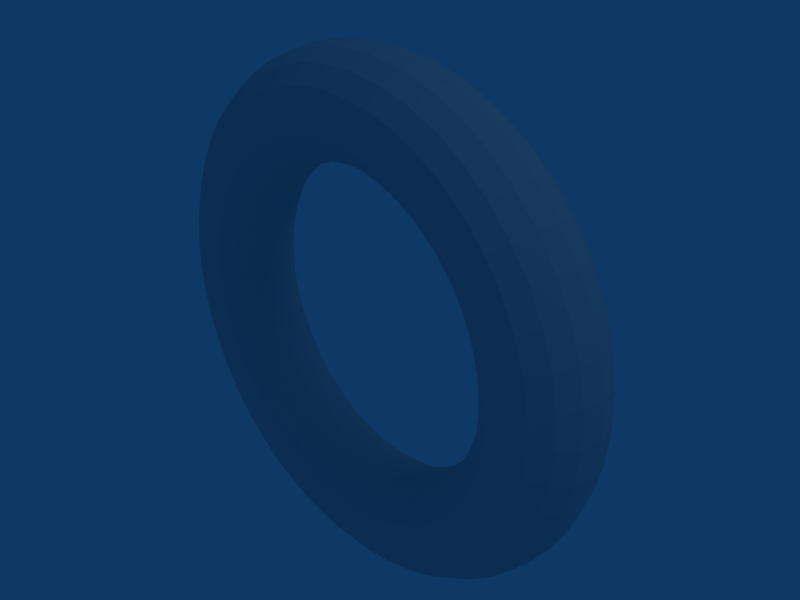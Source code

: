 # Source: Donut.blend  (saved by Blender 2.48.1; exported with 4.5.12 LTS)
import bpy
from mathutils import Matrix  # noqa: F401  (used for matrix-valued properties, if any)

bpy.ops.wm.read_factory_settings(use_empty=True)
scene = bpy.context.scene
scene.name = 'Scene'

# ---- collections
col_collection_1 = bpy.data.collections.new('Collection 1'); scene.collection.children.link(col_collection_1)

# ---- materials (node trees are filled in below, after node groups)
mat_maspots = bpy.data.materials.new('MASpots')
mat_maspots.alpha_threshold = 0.0
mat_maspots.roughness = 0.5
mat_maspots.line_color = (0.0, 0.0, 0.0, 1.0)

# ---- material node trees

# ---- world
world_world = bpy.data.worlds.new('World'); scene.world = world_world
world_world.color = (0.05656, 0.2208, 0.4)
world_world.use_sun_shadow = False
world_world.sun_shadow_jitter_overblur = 0.0
world_world.cycles.sampling_method = 'MANUAL'
world_world.cycles.sample_map_resolution = 256

# ---- cameras
cam_camera = bpy.data.cameras.new('Camera')
cam_camera.passepartout_alpha = 0.2
cam_camera.clip_end = 100.0
cam_camera.lens = 35.0
cam_camera.ortho_scale = 7.314
cam_camera.show_passepartout = False
cam_camera.show_safe_areas = True
cam_camera.dof.focus_distance = 0.0
cam_camera.dof.aperture_fstop = 128.0

# ---- lights
light_spot = bpy.data.lights.new('Spot', 'POINT')
light_spot.transmission_factor = 0.0
light_spot.cutoff_distance = 30.0
light_spot.energy = 100.0
light_spot.shadow_buffer_clip_start = 1.001
light_spot.shadow_soft_size = 1.0
light_spot.shadow_maximum_resolution = 0.006
light_spot.use_absolute_resolution = True
light_spot.cycles.use_multiple_importance_sampling = False

# ---- meshes
me_donut = bpy.data.meshes.new('Donut')
me_donut.from_pydata([(1.25, 0.0, 0.0), (1.231, -0.09567, -4.182e-09), (1.177, -0.1768, -7.727e-09), (1.096, -0.231, -1.01e-08), (1.0, -0.25, -1.093e-08), (0.9043, -0.231, -1.01e-08), (0.8232, -0.1768, -7.727e-09), (0.769, -0.09567, -4.182e-09), (0.75, -3.062e-17, -1.338e-24), (0.769, 0.09567, 4.182e-09), (0.8232, 0.1768, 7.727e-09), (0.9043, 0.231, 1.01e-08), (1.0, 0.25, 1.093e-08), (1.096, 0.231, 1.01e-08), (1.177, 0.1768, 7.727e-09), (1.231, 0.09567, 4.182e-09), (1.239, -7.132e-09, 0.1632), (1.22, -0.09567, 0.1607), (1.167, -0.1768, 0.1536), (1.086, -0.231, 0.143), (0.9914, -0.25, 0.1305), (0.8966, -0.231, 0.118), (0.8162, -0.1768, 0.1075), (0.7625, -0.09567, 0.1004), (0.7436, -4.279e-09, 0.09789), (0.7625, 0.09567, 0.1004), (0.8162, 0.1768, 0.1075), (0.8966, 0.231, 0.118), (0.9914, 0.25, 0.1305), (1.086, 0.231, 0.143), (1.167, 0.1768, 0.1536), (1.22, 0.09567, 0.1607), (1.207, -1.414e-08, 0.3235), (1.189, -0.09567, 0.3186), (1.137, -0.1768, 0.3046), (1.058, -0.231, 0.2836), (0.9659, -0.25, 0.2588), (0.8735, -0.231, 0.2341), (0.7952, -0.1768, 0.2131), (0.7428, -0.09567, 0.199), (0.7244, -8.485e-09, 0.1941), (0.7428, 0.09567, 0.199), (0.7952, 0.1768, 0.2131), (0.8735, 0.231, 0.2341), (0.9659, 0.25, 0.2588), (1.058, 0.231, 0.2836), (1.137, 0.1768, 0.3046), (1.189, 0.09567, 0.3186), (1.155, -2.091e-08, 0.4784), (1.137, -0.09567, 0.4711), (1.087, -0.1768, 0.4503), (1.012, -0.231, 0.4193), (0.9239, -0.25, 0.3827), (0.8355, -0.231, 0.3461), (0.7606, -0.1768, 0.315), (0.7105, -0.09567, 0.2943), (0.6929, -1.255e-08, 0.287), (0.7105, 0.09567, 0.2943), (0.7606, 0.1768, 0.315), (0.8355, 0.231, 0.3461), (0.9239, 0.25, 0.3827), (1.012, 0.231, 0.4193), (1.087, 0.1768, 0.4503), (1.137, 0.09567, 0.4711), (1.083, -2.732e-08, 0.625), (1.066, -0.09567, 0.6155), (1.019, -0.1768, 0.5884), (0.9489, -0.231, 0.5478), (0.866, -0.25, 0.5), (0.7832, -0.231, 0.4522), (0.7129, -0.1768, 0.4116), (0.666, -0.09567, 0.3845), (0.6495, -1.639e-08, 0.375), (0.666, 0.09567, 0.3845), (0.7129, 0.1768, 0.4116), (0.7832, 0.231, 0.4522), (0.866, 0.25, 0.5), (0.9489, 0.231, 0.5478), (1.019, 0.1768, 0.5884), (1.066, 0.09567, 0.6155), (0.9917, -3.326e-08, 0.761), (0.9766, -0.09567, 0.7494), (0.9336, -0.1768, 0.7164), (0.8693, -0.231, 0.667), (0.7934, -0.25, 0.6088), (0.7175, -0.231, 0.5505), (0.6531, -0.1768, 0.5011), (0.6101, -0.09567, 0.4682), (0.595, -1.996e-08, 0.4566), (0.6101, 0.09567, 0.4682), (0.6531, 0.1768, 0.5011), (0.7175, 0.231, 0.5505), (0.7934, 0.25, 0.6088), (0.8693, 0.231, 0.667), (0.9336, 0.1768, 0.7164), (0.9766, 0.09567, 0.7494), (0.8839, -3.864e-08, 0.8839), (0.8704, -0.09567, 0.8704), (0.8321, -0.1768, 0.8321), (0.7748, -0.231, 0.7748), (0.7071, -0.25, 0.7071), (0.6395, -0.231, 0.6395), (0.5821, -0.1768, 0.5821), (0.5438, -0.09567, 0.5438), (0.5303, -2.318e-08, 0.5303), (0.5438, 0.09567, 0.5438), (0.5821, 0.1768, 0.5821), (0.6395, 0.231, 0.6395), (0.7071, 0.25, 0.7071), (0.7748, 0.231, 0.7748), (0.8321, 0.1768, 0.8321), (0.8704, 0.09567, 0.8704), (0.761, -4.335e-08, 0.9917), (0.7494, -0.09567, 0.9766), (0.7164, -0.1768, 0.9336), (0.667, -0.231, 0.8693), (0.6088, -0.25, 0.7934), (0.5505, -0.231, 0.7175), (0.5011, -0.1768, 0.6531), (0.4682, -0.09567, 0.6101), (0.4566, -2.601e-08, 0.595), (0.4682, 0.09567, 0.6101), (0.5011, 0.1768, 0.6531), (0.5505, 0.231, 0.7175), (0.6088, 0.25, 0.7934), (0.667, 0.231, 0.8693), (0.7164, 0.1768, 0.9336), (0.7494, 0.09567, 0.9766), (0.625, -4.732e-08, 1.083), (0.6155, -0.09567, 1.066), (0.5884, -0.1768, 1.019), (0.5478, -0.231, 0.9489), (0.5, -0.25, 0.866), (0.4522, -0.231, 0.7832), (0.4116, -0.1768, 0.7129), (0.3845, -0.09567, 0.666), (0.375, -2.839e-08, 0.6495), (0.3845, 0.09567, 0.666), (0.4116, 0.1768, 0.7129), (0.4522, 0.231, 0.7832), (0.5, 0.25, 0.866), (0.5478, 0.231, 0.9489), (0.5884, 0.1768, 1.019), (0.6155, 0.09567, 1.066), (0.4784, -5.048e-08, 1.155), (0.4711, -0.09567, 1.137), (0.4503, -0.1768, 1.087), (0.4193, -0.231, 1.012), (0.3827, -0.25, 0.9239), (0.3461, -0.231, 0.8355), (0.315, -0.1768, 0.7606), (0.2943, -0.09567, 0.7105), (0.287, -3.029e-08, 0.6929), (0.2943, 0.09567, 0.7105), (0.315, 0.1768, 0.7606), (0.3461, 0.231, 0.8355), (0.3827, 0.25, 0.9239), (0.4193, 0.231, 1.012), (0.4503, 0.1768, 1.087), (0.4711, 0.09567, 1.137), (0.3235, -5.278e-08, 1.207), (0.3186, -0.09567, 1.189), (0.3046, -0.1768, 1.137), (0.2836, -0.231, 1.058), (0.2588, -0.25, 0.9659), (0.2341, -0.231, 0.8735), (0.2131, -0.1768, 0.7952), (0.199, -0.09567, 0.7428), (0.1941, -3.167e-08, 0.7244), (0.199, 0.09567, 0.7428), (0.2131, 0.1768, 0.7952), (0.2341, 0.231, 0.8735), (0.2588, 0.25, 0.9659), (0.2836, 0.231, 1.058), (0.3046, 0.1768, 1.137), (0.3186, 0.09567, 1.189), (0.1632, -5.417e-08, 1.239), (0.1607, -0.09567, 1.22), (0.1536, -0.1768, 1.167), (0.143, -0.231, 1.086), (0.1305, -0.25, 0.9914), (0.118, -0.231, 0.8966), (0.1075, -0.1768, 0.8162), (0.1004, -0.09567, 0.7625), (0.09789, -3.25e-08, 0.7436), (0.1004, 0.09567, 0.7625), (0.1075, 0.1768, 0.8162), (0.118, 0.231, 0.8966), (0.1305, 0.25, 0.9914), (0.143, 0.231, 1.086), (0.1536, 0.1768, 1.167), (0.1607, 0.09567, 1.22), (-5.464e-08, -5.464e-08, 1.25), (-5.381e-08, -0.09567, 1.231), (-5.144e-08, -0.1768, 1.177), (-4.789e-08, -0.231, 1.096), (-4.371e-08, -0.25, 1.0), (-3.953e-08, -0.231, 0.9043), (-3.598e-08, -0.1768, 0.8232), (-3.362e-08, -0.09567, 0.769), (-3.278e-08, -3.278e-08, 0.75), (-3.362e-08, 0.09567, 0.769), (-3.598e-08, 0.1768, 0.8232), (-3.953e-08, 0.231, 0.9043), (-4.371e-08, 0.25, 1.0), (-4.789e-08, 0.231, 1.096), (-5.144e-08, 0.1768, 1.177), (-5.381e-08, 0.09567, 1.231), (-0.1632, -5.417e-08, 1.239), (-0.1607, -0.09567, 1.22), (-0.1536, -0.1768, 1.167), (-0.143, -0.231, 1.086), (-0.1305, -0.25, 0.9914), (-0.118, -0.231, 0.8966), (-0.1075, -0.1768, 0.8162), (-0.1004, -0.09567, 0.7625), (-0.09789, -3.25e-08, 0.7436), (-0.1004, 0.09567, 0.7625), (-0.1075, 0.1768, 0.8162), (-0.118, 0.231, 0.8966), (-0.1305, 0.25, 0.9914), (-0.143, 0.231, 1.086), (-0.1536, 0.1768, 1.167), (-0.1607, 0.09567, 1.22), (-0.3235, -5.278e-08, 1.207), (-0.3186, -0.09567, 1.189), (-0.3046, -0.1768, 1.137), (-0.2836, -0.231, 1.058), (-0.2588, -0.25, 0.9659), (-0.2341, -0.231, 0.8735), (-0.2131, -0.1768, 0.7952), (-0.199, -0.09567, 0.7428), (-0.1941, -3.167e-08, 0.7244), (-0.199, 0.09567, 0.7428), (-0.2131, 0.1768, 0.7952), (-0.2341, 0.231, 0.8735), (-0.2588, 0.25, 0.9659), (-0.2836, 0.231, 1.058), (-0.3046, 0.1768, 1.137), (-0.3186, 0.09567, 1.189), (-0.4784, -5.048e-08, 1.155), (-0.4711, -0.09567, 1.137), (-0.4503, -0.1768, 1.087), (-0.4193, -0.231, 1.012), (-0.3827, -0.25, 0.9239), (-0.3461, -0.231, 0.8355), (-0.315, -0.1768, 0.7606), (-0.2943, -0.09567, 0.7105), (-0.287, -3.029e-08, 0.6929), (-0.2943, 0.09567, 0.7105), (-0.315, 0.1768, 0.7606), (-0.3461, 0.231, 0.8355), (-0.3827, 0.25, 0.9239), (-0.4193, 0.231, 1.012), (-0.4503, 0.1768, 1.087), (-0.4711, 0.09567, 1.137), (-0.625, -4.732e-08, 1.083), (-0.6155, -0.09567, 1.066), (-0.5884, -0.1768, 1.019), (-0.5478, -0.231, 0.9489), (-0.5, -0.25, 0.866), (-0.4522, -0.231, 0.7832), (-0.4116, -0.1768, 0.7129), (-0.3845, -0.09567, 0.666), (-0.375, -2.839e-08, 0.6495), (-0.3845, 0.09567, 0.666), (-0.4116, 0.1768, 0.7129), (-0.4522, 0.231, 0.7832), (-0.5, 0.25, 0.866), (-0.5478, 0.231, 0.9489), (-0.5884, 0.1768, 1.019), (-0.6155, 0.09567, 1.066), (-0.761, -4.335e-08, 0.9917), (-0.7494, -0.09567, 0.9766), (-0.7164, -0.1768, 0.9336), (-0.667, -0.231, 0.8693), (-0.6088, -0.25, 0.7934), (-0.5505, -0.231, 0.7175), (-0.5011, -0.1768, 0.6531), (-0.4682, -0.09567, 0.6101), (-0.4566, -2.601e-08, 0.595), (-0.4682, 0.09567, 0.6101), (-0.5011, 0.1768, 0.6531), (-0.5505, 0.231, 0.7175), (-0.6088, 0.25, 0.7934), (-0.667, 0.231, 0.8693), (-0.7164, 0.1768, 0.9336), (-0.7494, 0.09567, 0.9766), (-0.8839, -3.864e-08, 0.8839), (-0.8704, -0.09567, 0.8704), (-0.8321, -0.1768, 0.8321), (-0.7748, -0.231, 0.7748), (-0.7071, -0.25, 0.7071), (-0.6395, -0.231, 0.6395), (-0.5821, -0.1768, 0.5821), (-0.5438, -0.09567, 0.5438), (-0.5303, -2.318e-08, 0.5303), (-0.5438, 0.09567, 0.5438), (-0.5821, 0.1768, 0.5821), (-0.6395, 0.231, 0.6395), (-0.7071, 0.25, 0.7071), (-0.7748, 0.231, 0.7748), (-0.8321, 0.1768, 0.8321), (-0.8704, 0.09567, 0.8704), (-0.9917, -3.326e-08, 0.761), (-0.9766, -0.09567, 0.7494), (-0.9336, -0.1768, 0.7164), (-0.8693, -0.231, 0.667), (-0.7934, -0.25, 0.6088), (-0.7175, -0.231, 0.5505), (-0.6531, -0.1768, 0.5011), (-0.6101, -0.09567, 0.4682), (-0.595, -1.996e-08, 0.4566), (-0.6101, 0.09567, 0.4682), (-0.6531, 0.1768, 0.5011), (-0.7175, 0.231, 0.5505), (-0.7934, 0.25, 0.6088), (-0.8693, 0.231, 0.667), (-0.9336, 0.1768, 0.7164), (-0.9766, 0.09567, 0.7494), (-1.083, -2.732e-08, 0.625), (-1.066, -0.09567, 0.6155), (-1.019, -0.1768, 0.5884), (-0.9489, -0.231, 0.5478), (-0.866, -0.25, 0.5), (-0.7832, -0.231, 0.4522), (-0.7129, -0.1768, 0.4116), (-0.666, -0.09567, 0.3845), (-0.6495, -1.639e-08, 0.375), (-0.666, 0.09567, 0.3845), (-0.7129, 0.1768, 0.4116), (-0.7832, 0.231, 0.4522), (-0.866, 0.25, 0.5), (-0.9489, 0.231, 0.5478), (-1.019, 0.1768, 0.5884), (-1.066, 0.09567, 0.6155), (-1.155, -2.091e-08, 0.4784), (-1.137, -0.09567, 0.4711), (-1.087, -0.1768, 0.4503), (-1.012, -0.231, 0.4193), (-0.9239, -0.25, 0.3827), (-0.8355, -0.231, 0.3461), (-0.7606, -0.1768, 0.315), (-0.7105, -0.09567, 0.2943), (-0.6929, -1.255e-08, 0.287), (-0.7105, 0.09567, 0.2943), (-0.7606, 0.1768, 0.315), (-0.8355, 0.231, 0.3461), (-0.9239, 0.25, 0.3827), (-1.012, 0.231, 0.4193), (-1.087, 0.1768, 0.4503), (-1.137, 0.09567, 0.4711), (-1.207, -1.414e-08, 0.3235), (-1.189, -0.09567, 0.3186), (-1.137, -0.1768, 0.3046), (-1.058, -0.231, 0.2836), (-0.9659, -0.25, 0.2588), (-0.8735, -0.231, 0.2341), (-0.7952, -0.1768, 0.2131), (-0.7428, -0.09567, 0.199), (-0.7244, -8.485e-09, 0.1941), (-0.7428, 0.09567, 0.199), (-0.7952, 0.1768, 0.2131), (-0.8735, 0.231, 0.2341), (-0.9659, 0.25, 0.2588), (-1.058, 0.231, 0.2836), (-1.137, 0.1768, 0.3046), (-1.189, 0.09567, 0.3186), (-1.239, -7.132e-09, 0.1632), (-1.22, -0.09567, 0.1607), (-1.167, -0.1768, 0.1536), (-1.086, -0.231, 0.143), (-0.9914, -0.25, 0.1305), (-0.8966, -0.231, 0.118), (-0.8162, -0.1768, 0.1075), (-0.7625, -0.09567, 0.1004), (-0.7436, -4.279e-09, 0.09789), (-0.7625, 0.09567, 0.1004), (-0.8162, 0.1768, 0.1075), (-0.8966, 0.231, 0.118), (-0.9914, 0.25, 0.1305), (-1.086, 0.231, 0.143), (-1.167, 0.1768, 0.1536), (-1.22, 0.09567, 0.1607), (-1.25, 4.777e-15, -1.093e-07), (-1.231, -0.09567, -1.118e-07), (-1.177, -0.1768, -1.106e-07), (-1.096, -0.231, -1.059e-07), (-1.0, -0.25, -9.835e-08), (-0.9043, -0.231, -8.915e-08), (-0.8232, -0.1768, -7.97e-08), (-0.769, -0.09567, -7.141e-08), (-0.75, 2.835e-15, -6.557e-08), (-0.769, 0.09567, -6.305e-08), (-0.8232, 0.1768, -6.424e-08), (-0.9043, 0.231, -6.896e-08), (-1.0, 0.25, -7.649e-08), (-1.096, 0.231, -8.569e-08), (-1.177, 0.1768, -9.515e-08), (-1.231, 0.09567, -1.034e-07), (-1.239, 7.132e-09, -0.1632), (-1.22, -0.09567, -0.1607), (-1.167, -0.1768, -0.1536), (-1.086, -0.231, -0.143), (-0.9914, -0.25, -0.1305), (-0.8966, -0.231, -0.118), (-0.8162, -0.1768, -0.1075), (-0.7625, -0.09567, -0.1004), (-0.7436, 4.279e-09, -0.09789), (-0.7625, 0.09567, -0.1004), (-0.8162, 0.1768, -0.1075), (-0.8966, 0.231, -0.118), (-0.9914, 0.25, -0.1305), (-1.086, 0.231, -0.143), (-1.167, 0.1768, -0.1536), (-1.22, 0.09567, -0.1607), (-1.207, 1.414e-08, -0.3235), (-1.189, -0.09567, -0.3186), (-1.137, -0.1768, -0.3046), (-1.058, -0.231, -0.2836), (-0.9659, -0.25, -0.2588), (-0.8735, -0.231, -0.2341), (-0.7952, -0.1768, -0.2131), (-0.7428, -0.09567, -0.199), (-0.7244, 8.485e-09, -0.1941), (-0.7428, 0.09567, -0.199), (-0.7952, 0.1768, -0.2131), (-0.8735, 0.231, -0.2341), (-0.9659, 0.25, -0.2588), (-1.058, 0.231, -0.2836), (-1.137, 0.1768, -0.3046), (-1.189, 0.09567, -0.3186), (-1.155, 2.091e-08, -0.4784), (-1.137, -0.09567, -0.4711), (-1.087, -0.1768, -0.4503), (-1.012, -0.231, -0.4193), (-0.9239, -0.25, -0.3827), (-0.8355, -0.231, -0.3461), (-0.7606, -0.1768, -0.315), (-0.7105, -0.09567, -0.2943), (-0.6929, 1.255e-08, -0.287), (-0.7105, 0.09567, -0.2943), (-0.7606, 0.1768, -0.315), (-0.8355, 0.231, -0.3461), (-0.9239, 0.25, -0.3827), (-1.012, 0.231, -0.4193), (-1.087, 0.1768, -0.4503), (-1.137, 0.09567, -0.4711), (-1.083, 2.732e-08, -0.625), (-1.066, -0.09567, -0.6155), (-1.019, -0.1768, -0.5884), (-0.9489, -0.231, -0.5478), (-0.866, -0.25, -0.5), (-0.7832, -0.231, -0.4522), (-0.7129, -0.1768, -0.4116), (-0.666, -0.09567, -0.3845), (-0.6495, 1.639e-08, -0.375), (-0.666, 0.09567, -0.3845), (-0.7129, 0.1768, -0.4116), (-0.7832, 0.231, -0.4522), (-0.866, 0.25, -0.5), (-0.9489, 0.231, -0.5478), (-1.019, 0.1768, -0.5884), (-1.066, 0.09567, -0.6155), (-0.9917, 3.326e-08, -0.761), (-0.9766, -0.09567, -0.7494), (-0.9336, -0.1768, -0.7164), (-0.8693, -0.231, -0.667), (-0.7934, -0.25, -0.6088), (-0.7175, -0.231, -0.5505), (-0.6531, -0.1768, -0.5011), (-0.6101, -0.09567, -0.4682), (-0.595, 1.996e-08, -0.4566), (-0.6101, 0.09567, -0.4682), (-0.6531, 0.1768, -0.5011), (-0.7175, 0.231, -0.5505), (-0.7934, 0.25, -0.6088), (-0.8693, 0.231, -0.667), (-0.9336, 0.1768, -0.7164), (-0.9766, 0.09567, -0.7494), (-0.8839, 3.864e-08, -0.8839), (-0.8704, -0.09567, -0.8704), (-0.8321, -0.1768, -0.8321), (-0.7748, -0.231, -0.7748), (-0.7071, -0.25, -0.7071), (-0.6395, -0.231, -0.6395), (-0.5821, -0.1768, -0.5821), (-0.5438, -0.09567, -0.5438), (-0.5303, 2.318e-08, -0.5303), (-0.5438, 0.09567, -0.5438), (-0.5821, 0.1768, -0.5821), (-0.6395, 0.231, -0.6395), (-0.7071, 0.25, -0.7071), (-0.7748, 0.231, -0.7748), (-0.8321, 0.1768, -0.8321), (-0.8704, 0.09567, -0.8704), (-0.761, 4.335e-08, -0.9917), (-0.7494, -0.09567, -0.9766), (-0.7164, -0.1768, -0.9336), (-0.667, -0.231, -0.8693), (-0.6088, -0.25, -0.7934), (-0.5505, -0.231, -0.7175), (-0.5011, -0.1768, -0.6531), (-0.4682, -0.09567, -0.6101), (-0.4566, 2.601e-08, -0.595), (-0.4682, 0.09567, -0.6101), (-0.5011, 0.1768, -0.6531), (-0.5505, 0.231, -0.7175), (-0.6088, 0.25, -0.7934), (-0.667, 0.231, -0.8693), (-0.7164, 0.1768, -0.9336), (-0.7494, 0.09567, -0.9766), (-0.625, 4.732e-08, -1.083), (-0.6155, -0.09567, -1.066), (-0.5884, -0.1768, -1.019), (-0.5478, -0.231, -0.9489), (-0.5, -0.25, -0.866), (-0.4522, -0.231, -0.7832), (-0.4116, -0.1768, -0.7129), (-0.3845, -0.09567, -0.666), (-0.375, 2.839e-08, -0.6495), (-0.3845, 0.09567, -0.666), (-0.4116, 0.1768, -0.7129), (-0.4522, 0.231, -0.7832), (-0.5, 0.25, -0.866), (-0.5478, 0.231, -0.9489), (-0.5884, 0.1768, -1.019), (-0.6155, 0.09567, -1.066), (-0.4784, 5.048e-08, -1.155), (-0.4711, -0.09567, -1.137), (-0.4503, -0.1768, -1.087), (-0.4193, -0.231, -1.012), (-0.3827, -0.25, -0.9239), (-0.3461, -0.231, -0.8355), (-0.315, -0.1768, -0.7606), (-0.2943, -0.09567, -0.7105), (-0.287, 3.029e-08, -0.6929), (-0.2943, 0.09567, -0.7105), (-0.315, 0.1768, -0.7606), (-0.3461, 0.231, -0.8355), (-0.3827, 0.25, -0.9239), (-0.4193, 0.231, -1.012), (-0.4503, 0.1768, -1.087), (-0.4711, 0.09567, -1.137), (-0.3235, 5.278e-08, -1.207), (-0.3186, -0.09567, -1.189), (-0.3046, -0.1768, -1.137), (-0.2836, -0.231, -1.058), (-0.2588, -0.25, -0.9659), (-0.2341, -0.231, -0.8735), (-0.2131, -0.1768, -0.7952), (-0.199, -0.09567, -0.7428), (-0.1941, 3.167e-08, -0.7244), (-0.199, 0.09567, -0.7428), (-0.2131, 0.1768, -0.7952), (-0.2341, 0.231, -0.8735), (-0.2588, 0.25, -0.9659), (-0.2836, 0.231, -1.058), (-0.3046, 0.1768, -1.137), (-0.3186, 0.09567, -1.189), (-0.1632, 5.417e-08, -1.239), (-0.1607, -0.09567, -1.22), (-0.1536, -0.1768, -1.167), (-0.143, -0.231, -1.086), (-0.1305, -0.25, -0.9914), (-0.118, -0.231, -0.8966), (-0.1075, -0.1768, -0.8162), (-0.1004, -0.09567, -0.7625), (-0.09789, 3.25e-08, -0.7436), (-0.1004, 0.09567, -0.7625), (-0.1075, 0.1768, -0.8162), (-0.118, 0.231, -0.8966), (-0.1305, 0.25, -0.9914), (-0.143, 0.231, -1.086), (-0.1536, 0.1768, -1.167), (-0.1607, 0.09567, -1.22), (1.491e-08, 5.464e-08, -1.25), (1.468e-08, -0.09567, -1.231), (1.403e-08, -0.1768, -1.177), (1.307e-08, -0.231, -1.096), (1.192e-08, -0.25, -1.0), (1.078e-08, -0.231, -0.9043), (9.817e-09, -0.1768, -0.8232), (9.171e-09, -0.09567, -0.769), (8.944e-09, 3.278e-08, -0.75), (9.171e-09, 0.09567, -0.769), (9.817e-09, 0.1768, -0.8232), (1.078e-08, 0.231, -0.9043), (1.192e-08, 0.25, -1.0), (1.307e-08, 0.231, -1.096), (1.403e-08, 0.1768, -1.177), (1.468e-08, 0.09567, -1.231), (0.1632, 5.417e-08, -1.239), (0.1607, -0.09567, -1.22), (0.1536, -0.1768, -1.167), (0.143, -0.231, -1.086), (0.1305, -0.25, -0.9914), (0.118, -0.231, -0.8966), (0.1075, -0.1768, -0.8162), (0.1004, -0.09567, -0.7625), (0.09789, 3.25e-08, -0.7436), (0.1004, 0.09567, -0.7625), (0.1075, 0.1768, -0.8162), (0.118, 0.231, -0.8966), (0.1305, 0.25, -0.9914), (0.143, 0.231, -1.086), (0.1536, 0.1768, -1.167), (0.1607, 0.09567, -1.22), (0.3235, 5.278e-08, -1.207), (0.3186, -0.09567, -1.189), (0.3046, -0.1768, -1.137), (0.2836, -0.231, -1.058), (0.2588, -0.25, -0.9659), (0.2341, -0.231, -0.8735), (0.2131, -0.1768, -0.7952), (0.199, -0.09567, -0.7428), (0.1941, 3.167e-08, -0.7244), (0.199, 0.09567, -0.7428), (0.2131, 0.1768, -0.7952), (0.2341, 0.231, -0.8735), (0.2588, 0.25, -0.9659), (0.2836, 0.231, -1.058), (0.3046, 0.1768, -1.137), (0.3186, 0.09567, -1.189), (0.4784, 5.048e-08, -1.155), (0.4711, -0.09567, -1.137), (0.4503, -0.1768, -1.087), (0.4193, -0.231, -1.012), (0.3827, -0.25, -0.9239), (0.3461, -0.231, -0.8355), (0.315, -0.1768, -0.7606), (0.2943, -0.09567, -0.7105), (0.287, 3.029e-08, -0.6929), (0.2943, 0.09567, -0.7105), (0.315, 0.1768, -0.7606), (0.3461, 0.231, -0.8355), (0.3827, 0.25, -0.9239), (0.4193, 0.231, -1.012), (0.4503, 0.1768, -1.087), (0.4711, 0.09567, -1.137), (0.625, 4.732e-08, -1.083), (0.6155, -0.09567, -1.066), (0.5884, -0.1768, -1.019), (0.5478, -0.231, -0.9489), (0.5, -0.25, -0.866), (0.4522, -0.231, -0.7832), (0.4116, -0.1768, -0.7129), (0.3845, -0.09567, -0.666), (0.375, 2.839e-08, -0.6495), (0.3845, 0.09567, -0.666), (0.4116, 0.1768, -0.7129), (0.4522, 0.231, -0.7832), (0.5, 0.25, -0.866), (0.5478, 0.231, -0.9489), (0.5884, 0.1768, -1.019), (0.6155, 0.09567, -1.066), (0.761, 4.335e-08, -0.9917), (0.7494, -0.09567, -0.9766), (0.7164, -0.1768, -0.9336), (0.667, -0.231, -0.8693), (0.6088, -0.25, -0.7934), (0.5505, -0.231, -0.7175), (0.5011, -0.1768, -0.6531), (0.4682, -0.09567, -0.6101), (0.4566, 2.601e-08, -0.595), (0.4682, 0.09567, -0.6101), (0.5011, 0.1768, -0.6531), (0.5505, 0.231, -0.7175), (0.6088, 0.25, -0.7934), (0.667, 0.231, -0.8693), (0.7164, 0.1768, -0.9336), (0.7494, 0.09567, -0.9766), (0.8839, 3.864e-08, -0.8839), (0.8704, -0.09567, -0.8704), (0.8321, -0.1768, -0.8321), (0.7748, -0.231, -0.7748), (0.7071, -0.25, -0.7071), (0.6395, -0.231, -0.6395), (0.5821, -0.1768, -0.5821), (0.5438, -0.09567, -0.5438), (0.5303, 2.318e-08, -0.5303), (0.5438, 0.09567, -0.5438), (0.5821, 0.1768, -0.5821), (0.6395, 0.231, -0.6395), (0.7071, 0.25, -0.7071), (0.7748, 0.231, -0.7748), (0.8321, 0.1768, -0.8321), (0.8704, 0.09567, -0.8704), (0.9917, 3.326e-08, -0.761), (0.9766, -0.09567, -0.7494), (0.9336, -0.1768, -0.7164), (0.8693, -0.231, -0.667), (0.7934, -0.25, -0.6088), (0.7175, -0.231, -0.5505), (0.6531, -0.1768, -0.5011), (0.6101, -0.09567, -0.4682), (0.595, 1.996e-08, -0.4566), (0.6101, 0.09567, -0.4682), (0.6531, 0.1768, -0.5011), (0.7175, 0.231, -0.5505), (0.7934, 0.25, -0.6088), (0.8693, 0.231, -0.667), (0.9336, 0.1768, -0.7164), (0.9766, 0.09567, -0.7494), (1.083, 2.732e-08, -0.625), (1.066, -0.09567, -0.6155), (1.019, -0.1768, -0.5884), (0.9489, -0.231, -0.5478), (0.866, -0.25, -0.5), (0.7832, -0.231, -0.4522), (0.7129, -0.1768, -0.4116), (0.666, -0.09567, -0.3845), (0.6495, 1.639e-08, -0.375), (0.666, 0.09567, -0.3845), (0.7129, 0.1768, -0.4116), (0.7832, 0.231, -0.4522), (0.866, 0.25, -0.5), (0.9489, 0.231, -0.5478), (1.019, 0.1768, -0.5884), (1.066, 0.09567, -0.6155), (1.155, 2.091e-08, -0.4784), (1.137, -0.09567, -0.4711), (1.087, -0.1768, -0.4503), (1.012, -0.231, -0.4193), (0.9239, -0.25, -0.3827), (0.8355, -0.231, -0.3461), (0.7606, -0.1768, -0.315), (0.7105, -0.09567, -0.2943), (0.6929, 1.255e-08, -0.287), (0.7105, 0.09567, -0.2943), (0.7606, 0.1768, -0.315), (0.8355, 0.231, -0.3461), (0.9239, 0.25, -0.3827), (1.012, 0.231, -0.4193), (1.087, 0.1768, -0.4503), (1.137, 0.09567, -0.4711), (1.207, 1.414e-08, -0.3235), (1.189, -0.09567, -0.3186), (1.137, -0.1768, -0.3046), (1.058, -0.231, -0.2836), (0.9659, -0.25, -0.2588), (0.8735, -0.231, -0.2341), (0.7952, -0.1768, -0.2131), (0.7428, -0.09567, -0.199), (0.7244, 8.485e-09, -0.1941), (0.7428, 0.09567, -0.199), (0.7952, 0.1768, -0.2131), (0.8735, 0.231, -0.2341), (0.9659, 0.25, -0.2588), (1.058, 0.231, -0.2836), (1.137, 0.1768, -0.3046), (1.189, 0.09567, -0.3186), (1.239, 7.132e-09, -0.1632), (1.22, -0.09567, -0.1607), (1.167, -0.1768, -0.1536), (1.086, -0.231, -0.143), (0.9914, -0.25, -0.1305), (0.8966, -0.231, -0.118), (0.8162, -0.1768, -0.1075), (0.7625, -0.09567, -0.1004), (0.7436, 4.279e-09, -0.09789), (0.7625, 0.09567, -0.1004), (0.8162, 0.1768, -0.1075), (0.8966, 0.231, -0.118), (0.9914, 0.25, -0.1305), (1.086, 0.231, -0.143), (1.167, 0.1768, -0.1536), (1.22, 0.09567, -0.1607)], [], [(1, 0, 16, 17), (17, 18, 2, 1), (18, 19, 3, 2), (19, 20, 4, 3), (20, 21, 5, 4), (21, 22, 6, 5), (22, 23, 7, 6), (23, 24, 8, 7), (24, 25, 9, 8), (25, 26, 10, 9), (26, 27, 11, 10), (27, 28, 12, 11), (28, 29, 13, 12), (29, 30, 14, 13), (30, 31, 15, 14), (0, 15, 31, 16), (32, 33, 17, 16), (33, 34, 18, 17), (34, 35, 19, 18), (35, 36, 20, 19), (36, 37, 21, 20), (37, 38, 22, 21), (38, 39, 23, 22), (39, 40, 24, 23), (40, 41, 25, 24), (41, 42, 26, 25), (42, 43, 27, 26), (43, 44, 28, 27), (44, 45, 29, 28), (45, 46, 30, 29), (46, 47, 31, 30), (47, 32, 16, 31), (48, 49, 33, 32), (49, 50, 34, 33), (50, 51, 35, 34), (51, 52, 36, 35), (52, 53, 37, 36), (53, 54, 38, 37), (54, 55, 39, 38), (55, 56, 40, 39), (56, 57, 41, 40), (57, 58, 42, 41), (58, 59, 43, 42), (59, 60, 44, 43), (60, 61, 45, 44), (61, 62, 46, 45), (62, 63, 47, 46), (63, 48, 32, 47), (64, 65, 49, 48), (65, 66, 50, 49), (66, 67, 51, 50), (67, 68, 52, 51), (68, 69, 53, 52), (69, 70, 54, 53), (70, 71, 55, 54), (71, 72, 56, 55), (72, 73, 57, 56), (73, 74, 58, 57), (74, 75, 59, 58), (75, 76, 60, 59), (76, 77, 61, 60), (77, 78, 62, 61), (78, 79, 63, 62), (79, 64, 48, 63), (80, 81, 65, 64), (81, 82, 66, 65), (82, 83, 67, 66), (83, 84, 68, 67), (84, 85, 69, 68), (85, 86, 70, 69), (86, 87, 71, 70), (87, 88, 72, 71), (88, 89, 73, 72), (89, 90, 74, 73), (90, 91, 75, 74), (91, 92, 76, 75), (92, 93, 77, 76), (93, 94, 78, 77), (94, 95, 79, 78), (95, 80, 64, 79), (96, 97, 81, 80), (97, 98, 82, 81), (98, 99, 83, 82), (99, 100, 84, 83), (100, 101, 85, 84), (101, 102, 86, 85), (102, 103, 87, 86), (103, 104, 88, 87), (104, 105, 89, 88), (105, 106, 90, 89), (106, 107, 91, 90), (107, 108, 92, 91), (108, 109, 93, 92), (109, 110, 94, 93), (110, 111, 95, 94), (111, 96, 80, 95), (112, 113, 97, 96), (113, 114, 98, 97), (114, 115, 99, 98), (115, 116, 100, 99), (116, 117, 101, 100), (117, 118, 102, 101), (118, 119, 103, 102), (119, 120, 104, 103), (120, 121, 105, 104), (121, 122, 106, 105), (122, 123, 107, 106), (123, 124, 108, 107), (124, 125, 109, 108), (125, 126, 110, 109), (126, 127, 111, 110), (127, 112, 96, 111), (128, 129, 113, 112), (129, 130, 114, 113), (130, 131, 115, 114), (131, 132, 116, 115), (132, 133, 117, 116), (133, 134, 118, 117), (134, 135, 119, 118), (135, 136, 120, 119), (136, 137, 121, 120), (137, 138, 122, 121), (138, 139, 123, 122), (139, 140, 124, 123), (140, 141, 125, 124), (141, 142, 126, 125), (142, 143, 127, 126), (143, 128, 112, 127), (144, 145, 129, 128), (145, 146, 130, 129), (146, 147, 131, 130), (147, 148, 132, 131), (148, 149, 133, 132), (149, 150, 134, 133), (150, 151, 135, 134), (151, 152, 136, 135), (152, 153, 137, 136), (153, 154, 138, 137), (154, 155, 139, 138), (155, 156, 140, 139), (156, 157, 141, 140), (157, 158, 142, 141), (158, 159, 143, 142), (159, 144, 128, 143), (160, 161, 145, 144), (161, 162, 146, 145), (162, 163, 147, 146), (163, 164, 148, 147), (164, 165, 149, 148), (165, 166, 150, 149), (166, 167, 151, 150), (167, 168, 152, 151), (168, 169, 153, 152), (169, 170, 154, 153), (170, 171, 155, 154), (171, 172, 156, 155), (172, 173, 157, 156), (173, 174, 158, 157), (174, 175, 159, 158), (175, 160, 144, 159), (176, 177, 161, 160), (177, 178, 162, 161), (178, 179, 163, 162), (179, 180, 164, 163), (180, 181, 165, 164), (181, 182, 166, 165), (182, 183, 167, 166), (183, 184, 168, 167), (184, 185, 169, 168), (185, 186, 170, 169), (186, 187, 171, 170), (187, 188, 172, 171), (188, 189, 173, 172), (189, 190, 174, 173), (190, 191, 175, 174), (191, 176, 160, 175), (192, 193, 177, 176), (193, 194, 178, 177), (194, 195, 179, 178), (195, 196, 180, 179), (196, 197, 181, 180), (197, 198, 182, 181), (198, 199, 183, 182), (199, 200, 184, 183), (200, 201, 185, 184), (201, 202, 186, 185), (202, 203, 187, 186), (203, 204, 188, 187), (204, 205, 189, 188), (205, 206, 190, 189), (206, 207, 191, 190), (207, 192, 176, 191), (208, 209, 193, 192), (209, 210, 194, 193), (210, 211, 195, 194), (211, 212, 196, 195), (212, 213, 197, 196), (213, 214, 198, 197), (214, 215, 199, 198), (215, 216, 200, 199), (216, 217, 201, 200), (217, 218, 202, 201), (218, 219, 203, 202), (219, 220, 204, 203), (220, 221, 205, 204), (221, 222, 206, 205), (222, 223, 207, 206), (223, 208, 192, 207), (224, 225, 209, 208), (225, 226, 210, 209), (226, 227, 211, 210), (227, 228, 212, 211), (228, 229, 213, 212), (229, 230, 214, 213), (230, 231, 215, 214), (231, 232, 216, 215), (232, 233, 217, 216), (233, 234, 218, 217), (234, 235, 219, 218), (235, 236, 220, 219), (236, 237, 221, 220), (237, 238, 222, 221), (238, 239, 223, 222), (239, 224, 208, 223), (240, 241, 225, 224), (241, 242, 226, 225), (242, 243, 227, 226), (243, 244, 228, 227), (244, 245, 229, 228), (245, 246, 230, 229), (246, 247, 231, 230), (247, 248, 232, 231), (248, 249, 233, 232), (249, 250, 234, 233), (250, 251, 235, 234), (251, 252, 236, 235), (252, 253, 237, 236), (253, 254, 238, 237), (254, 255, 239, 238), (255, 240, 224, 239), (256, 257, 241, 240), (257, 258, 242, 241), (258, 259, 243, 242), (259, 260, 244, 243), (260, 261, 245, 244), (261, 262, 246, 245), (262, 263, 247, 246), (263, 264, 248, 247), (264, 265, 249, 248), (265, 266, 250, 249), (266, 267, 251, 250), (267, 268, 252, 251), (268, 269, 253, 252), (269, 270, 254, 253), (270, 271, 255, 254), (271, 256, 240, 255), (272, 273, 257, 256), (273, 274, 258, 257), (274, 275, 259, 258), (275, 276, 260, 259), (276, 277, 261, 260), (277, 278, 262, 261), (278, 279, 263, 262), (279, 280, 264, 263), (280, 281, 265, 264), (281, 282, 266, 265), (282, 283, 267, 266), (283, 284, 268, 267), (284, 285, 269, 268), (285, 286, 270, 269), (286, 287, 271, 270), (287, 272, 256, 271), (288, 289, 273, 272), (289, 290, 274, 273), (290, 291, 275, 274), (291, 292, 276, 275), (292, 293, 277, 276), (293, 294, 278, 277), (294, 295, 279, 278), (295, 296, 280, 279), (296, 297, 281, 280), (297, 298, 282, 281), (298, 299, 283, 282), (299, 300, 284, 283), (300, 301, 285, 284), (301, 302, 286, 285), (302, 303, 287, 286), (303, 288, 272, 287), (304, 305, 289, 288), (305, 306, 290, 289), (306, 307, 291, 290), (307, 308, 292, 291), (308, 309, 293, 292), (309, 310, 294, 293), (310, 311, 295, 294), (311, 312, 296, 295), (312, 313, 297, 296), (313, 314, 298, 297), (314, 315, 299, 298), (315, 316, 300, 299), (316, 317, 301, 300), (317, 318, 302, 301), (318, 319, 303, 302), (319, 304, 288, 303), (320, 321, 305, 304), (321, 322, 306, 305), (322, 323, 307, 306), (323, 324, 308, 307), (324, 325, 309, 308), (325, 326, 310, 309), (326, 327, 311, 310), (327, 328, 312, 311), (328, 329, 313, 312), (329, 330, 314, 313), (330, 331, 315, 314), (331, 332, 316, 315), (332, 333, 317, 316), (333, 334, 318, 317), (334, 335, 319, 318), (335, 320, 304, 319), (336, 337, 321, 320), (337, 338, 322, 321), (338, 339, 323, 322), (339, 340, 324, 323), (340, 341, 325, 324), (341, 342, 326, 325), (342, 343, 327, 326), (343, 344, 328, 327), (344, 345, 329, 328), (345, 346, 330, 329), (346, 347, 331, 330), (347, 348, 332, 331), (348, 349, 333, 332), (349, 350, 334, 333), (350, 351, 335, 334), (351, 336, 320, 335), (352, 353, 337, 336), (353, 354, 338, 337), (354, 355, 339, 338), (355, 356, 340, 339), (356, 357, 341, 340), (357, 358, 342, 341), (358, 359, 343, 342), (359, 360, 344, 343), (360, 361, 345, 344), (361, 362, 346, 345), (362, 363, 347, 346), (363, 364, 348, 347), (364, 365, 349, 348), (365, 366, 350, 349), (366, 367, 351, 350), (367, 352, 336, 351), (368, 369, 353, 352), (369, 370, 354, 353), (370, 371, 355, 354), (371, 372, 356, 355), (372, 373, 357, 356), (373, 374, 358, 357), (374, 375, 359, 358), (375, 376, 360, 359), (376, 377, 361, 360), (377, 378, 362, 361), (378, 379, 363, 362), (379, 380, 364, 363), (380, 381, 365, 364), (381, 382, 366, 365), (382, 383, 367, 366), (383, 368, 352, 367), (384, 385, 369, 368), (385, 386, 370, 369), (386, 387, 371, 370), (387, 388, 372, 371), (388, 389, 373, 372), (389, 390, 374, 373), (390, 391, 375, 374), (391, 392, 376, 375), (392, 393, 377, 376), (393, 394, 378, 377), (394, 395, 379, 378), (395, 396, 380, 379), (396, 397, 381, 380), (397, 398, 382, 381), (398, 399, 383, 382), (399, 384, 368, 383), (400, 401, 385, 384), (401, 402, 386, 385), (402, 403, 387, 386), (403, 404, 388, 387), (404, 405, 389, 388), (405, 406, 390, 389), (406, 407, 391, 390), (407, 408, 392, 391), (408, 409, 393, 392), (409, 410, 394, 393), (410, 411, 395, 394), (411, 412, 396, 395), (412, 413, 397, 396), (413, 414, 398, 397), (414, 415, 399, 398), (415, 400, 384, 399), (416, 417, 401, 400), (417, 418, 402, 401), (418, 419, 403, 402), (419, 420, 404, 403), (420, 421, 405, 404), (421, 422, 406, 405), (422, 423, 407, 406), (423, 424, 408, 407), (424, 425, 409, 408), (425, 426, 410, 409), (426, 427, 411, 410), (427, 428, 412, 411), (428, 429, 413, 412), (429, 430, 414, 413), (430, 431, 415, 414), (431, 416, 400, 415), (432, 433, 417, 416), (433, 434, 418, 417), (434, 435, 419, 418), (435, 436, 420, 419), (436, 437, 421, 420), (437, 438, 422, 421), (438, 439, 423, 422), (439, 440, 424, 423), (440, 441, 425, 424), (441, 442, 426, 425), (442, 443, 427, 426), (443, 444, 428, 427), (444, 445, 429, 428), (445, 446, 430, 429), (446, 447, 431, 430), (447, 432, 416, 431), (448, 449, 433, 432), (449, 450, 434, 433), (450, 451, 435, 434), (451, 452, 436, 435), (452, 453, 437, 436), (453, 454, 438, 437), (454, 455, 439, 438), (455, 456, 440, 439), (456, 457, 441, 440), (457, 458, 442, 441), (458, 459, 443, 442), (459, 460, 444, 443), (460, 461, 445, 444), (461, 462, 446, 445), (462, 463, 447, 446), (463, 448, 432, 447), (464, 465, 449, 448), (465, 466, 450, 449), (466, 467, 451, 450), (467, 468, 452, 451), (468, 469, 453, 452), (469, 470, 454, 453), (470, 471, 455, 454), (471, 472, 456, 455), (472, 473, 457, 456), (473, 474, 458, 457), (474, 475, 459, 458), (475, 476, 460, 459), (476, 477, 461, 460), (477, 478, 462, 461), (478, 479, 463, 462), (479, 464, 448, 463), (480, 481, 465, 464), (481, 482, 466, 465), (482, 483, 467, 466), (483, 484, 468, 467), (484, 485, 469, 468), (485, 486, 470, 469), (486, 487, 471, 470), (487, 488, 472, 471), (488, 489, 473, 472), (489, 490, 474, 473), (490, 491, 475, 474), (491, 492, 476, 475), (492, 493, 477, 476), (493, 494, 478, 477), (494, 495, 479, 478), (495, 480, 464, 479), (496, 497, 481, 480), (497, 498, 482, 481), (498, 499, 483, 482), (499, 500, 484, 483), (500, 501, 485, 484), (501, 502, 486, 485), (502, 503, 487, 486), (503, 504, 488, 487), (504, 505, 489, 488), (505, 506, 490, 489), (506, 507, 491, 490), (507, 508, 492, 491), (508, 509, 493, 492), (509, 510, 494, 493), (510, 511, 495, 494), (511, 496, 480, 495), (512, 513, 497, 496), (513, 514, 498, 497), (514, 515, 499, 498), (515, 516, 500, 499), (516, 517, 501, 500), (517, 518, 502, 501), (518, 519, 503, 502), (519, 520, 504, 503), (520, 521, 505, 504), (521, 522, 506, 505), (522, 523, 507, 506), (523, 524, 508, 507), (524, 525, 509, 508), (525, 526, 510, 509), (526, 527, 511, 510), (527, 512, 496, 511), (528, 529, 513, 512), (529, 530, 514, 513), (530, 531, 515, 514), (531, 532, 516, 515), (532, 533, 517, 516), (533, 534, 518, 517), (534, 535, 519, 518), (535, 536, 520, 519), (536, 537, 521, 520), (537, 538, 522, 521), (538, 539, 523, 522), (539, 540, 524, 523), (540, 541, 525, 524), (541, 542, 526, 525), (542, 543, 527, 526), (543, 528, 512, 527), (544, 545, 529, 528), (545, 546, 530, 529), (546, 547, 531, 530), (547, 548, 532, 531), (548, 549, 533, 532), (549, 550, 534, 533), (550, 551, 535, 534), (551, 552, 536, 535), (552, 553, 537, 536), (553, 554, 538, 537), (554, 555, 539, 538), (555, 556, 540, 539), (556, 557, 541, 540), (557, 558, 542, 541), (558, 559, 543, 542), (559, 544, 528, 543), (560, 561, 545, 544), (561, 562, 546, 545), (562, 563, 547, 546), (563, 564, 548, 547), (564, 565, 549, 548), (565, 566, 550, 549), (566, 567, 551, 550), (567, 568, 552, 551), (568, 569, 553, 552), (569, 570, 554, 553), (570, 571, 555, 554), (571, 572, 556, 555), (572, 573, 557, 556), (573, 574, 558, 557), (574, 575, 559, 558), (575, 560, 544, 559), (576, 577, 561, 560), (577, 578, 562, 561), (578, 579, 563, 562), (579, 580, 564, 563), (580, 581, 565, 564), (581, 582, 566, 565), (582, 583, 567, 566), (583, 584, 568, 567), (584, 585, 569, 568), (585, 586, 570, 569), (586, 587, 571, 570), (587, 588, 572, 571), (588, 589, 573, 572), (589, 590, 574, 573), (590, 591, 575, 574), (591, 576, 560, 575), (592, 593, 577, 576), (593, 594, 578, 577), (594, 595, 579, 578), (595, 596, 580, 579), (596, 597, 581, 580), (597, 598, 582, 581), (598, 599, 583, 582), (599, 600, 584, 583), (600, 601, 585, 584), (601, 602, 586, 585), (602, 603, 587, 586), (603, 604, 588, 587), (604, 605, 589, 588), (605, 606, 590, 589), (606, 607, 591, 590), (607, 592, 576, 591), (608, 609, 593, 592), (609, 610, 594, 593), (610, 611, 595, 594), (611, 612, 596, 595), (612, 613, 597, 596), (613, 614, 598, 597), (614, 615, 599, 598), (615, 616, 600, 599), (616, 617, 601, 600), (617, 618, 602, 601), (618, 619, 603, 602), (619, 620, 604, 603), (620, 621, 605, 604), (621, 622, 606, 605), (622, 623, 607, 606), (623, 608, 592, 607), (624, 625, 609, 608), (625, 626, 610, 609), (626, 627, 611, 610), (627, 628, 612, 611), (628, 629, 613, 612), (629, 630, 614, 613), (630, 631, 615, 614), (631, 632, 616, 615), (632, 633, 617, 616), (633, 634, 618, 617), (634, 635, 619, 618), (635, 636, 620, 619), (636, 637, 621, 620), (637, 638, 622, 621), (638, 639, 623, 622), (639, 624, 608, 623), (640, 641, 625, 624), (641, 642, 626, 625), (642, 643, 627, 626), (643, 644, 628, 627), (644, 645, 629, 628), (645, 646, 630, 629), (646, 647, 631, 630), (647, 648, 632, 631), (648, 649, 633, 632), (649, 650, 634, 633), (650, 651, 635, 634), (651, 652, 636, 635), (652, 653, 637, 636), (653, 654, 638, 637), (654, 655, 639, 638), (655, 640, 624, 639), (656, 657, 641, 640), (657, 658, 642, 641), (658, 659, 643, 642), (659, 660, 644, 643), (660, 661, 645, 644), (661, 662, 646, 645), (662, 663, 647, 646), (663, 664, 648, 647), (664, 665, 649, 648), (665, 666, 650, 649), (666, 667, 651, 650), (667, 668, 652, 651), (668, 669, 653, 652), (669, 670, 654, 653), (670, 671, 655, 654), (671, 656, 640, 655), (672, 673, 657, 656), (673, 674, 658, 657), (674, 675, 659, 658), (675, 676, 660, 659), (676, 677, 661, 660), (677, 678, 662, 661), (678, 679, 663, 662), (679, 680, 664, 663), (680, 681, 665, 664), (681, 682, 666, 665), (682, 683, 667, 666), (683, 684, 668, 667), (684, 685, 669, 668), (685, 686, 670, 669), (686, 687, 671, 670), (687, 672, 656, 671), (688, 689, 673, 672), (689, 690, 674, 673), (690, 691, 675, 674), (691, 692, 676, 675), (692, 693, 677, 676), (693, 694, 678, 677), (694, 695, 679, 678), (695, 696, 680, 679), (696, 697, 681, 680), (697, 698, 682, 681), (698, 699, 683, 682), (699, 700, 684, 683), (700, 701, 685, 684), (701, 702, 686, 685), (702, 703, 687, 686), (703, 688, 672, 687), (704, 705, 689, 688), (705, 706, 690, 689), (706, 707, 691, 690), (707, 708, 692, 691), (708, 709, 693, 692), (709, 710, 694, 693), (710, 711, 695, 694), (711, 712, 696, 695), (712, 713, 697, 696), (713, 714, 698, 697), (714, 715, 699, 698), (715, 716, 700, 699), (716, 717, 701, 700), (717, 718, 702, 701), (718, 719, 703, 702), (719, 704, 688, 703), (720, 721, 705, 704), (721, 722, 706, 705), (722, 723, 707, 706), (723, 724, 708, 707), (724, 725, 709, 708), (725, 726, 710, 709), (726, 727, 711, 710), (727, 728, 712, 711), (728, 729, 713, 712), (729, 730, 714, 713), (730, 731, 715, 714), (731, 732, 716, 715), (732, 733, 717, 716), (733, 734, 718, 717), (734, 735, 719, 718), (735, 720, 704, 719), (736, 737, 721, 720), (737, 738, 722, 721), (738, 739, 723, 722), (739, 740, 724, 723), (740, 741, 725, 724), (741, 742, 726, 725), (742, 743, 727, 726), (743, 744, 728, 727), (744, 745, 729, 728), (745, 746, 730, 729), (746, 747, 731, 730), (747, 748, 732, 731), (748, 749, 733, 732), (749, 750, 734, 733), (750, 751, 735, 734), (751, 736, 720, 735), (752, 753, 737, 736), (753, 754, 738, 737), (754, 755, 739, 738), (755, 756, 740, 739), (756, 757, 741, 740), (757, 758, 742, 741), (758, 759, 743, 742), (759, 760, 744, 743), (760, 761, 745, 744), (761, 762, 746, 745), (762, 763, 747, 746), (763, 764, 748, 747), (764, 765, 749, 748), (765, 766, 750, 749), (766, 767, 751, 750), (767, 752, 736, 751), (0, 1, 753, 752), (1, 2, 754, 753), (2, 3, 755, 754), (3, 4, 756, 755), (4, 5, 757, 756), (5, 6, 758, 757), (6, 7, 759, 758), (7, 8, 760, 759), (8, 9, 761, 760), (9, 10, 762, 761), (10, 11, 763, 762), (11, 12, 764, 763), (12, 13, 765, 764), (13, 14, 766, 765), (14, 15, 767, 766), (15, 0, 752, 767)])
_uv = me_donut.uv_layers.new(name='UVTex')
_uv.uv.foreach_set('vector', [0.4395, 0.626, 0.4586, 0.6228, 0.4694, 0.6556, 0.4501, 0.6583, 0.4501, 0.6583, 0.429, 0.6636, 0.4188, 0.6328, 0.4395, 0.626, 0.429, 0.6636, 0.4094, 0.6707, 0.4, 0.642, 0.4188, 0.6328, 0.4999, 0.2362, 0.4812, 0.2403, 0.4776, 0.2128, 0.4959, 0.2061, 0.4812, 0.2403, 0.4597, 0.2424, 0.4564, 0.2176, 0.4776, 0.2128, 0.4597, 0.2424, 0.4386, 0.2423, 0.4355, 0.2197, 0.4564, 0.2176, 0.4386, 0.2423, 0.4211, 0.2399, 0.4183, 0.2187, 0.4355, 0.2197, 0.2572, 0.7519, 0.2718, 0.7503, 0.267, 0.7705, 0.2523, 0.7725, 0.2718, 0.7503, 0.2914, 0.7514, 0.2864, 0.7721, 0.267, 0.7705, 0.2914, 0.7514, 0.3128, 0.755, 0.3075, 0.7771, 0.2864, 0.7721, 0.3128, 0.755, 0.3329, 0.7605, 0.3271, 0.7848, 0.3075, 0.7771, 0.9211, 0.3013, 0.9398, 0.3054, 0.9362, 0.3329, 0.9178, 0.3262, 0.9398, 0.3054, 0.9614, 0.3076, 0.9574, 0.3377, 0.9362, 0.3329, 0.9614, 0.3076, 0.9825, 0.3074, 0.9782, 0.3398, 0.9574, 0.3377, 0.9825, 0.3074, 0.9999, 0.305, 0.9954, 0.3388, 0.9782, 0.3398, 0.4586, 0.6228, 0.4735, 0.6237, 0.4841, 0.6559, 0.4694, 0.6556, 0.4776, 0.6901, 0.4581, 0.6922, 0.4501, 0.6583, 0.4694, 0.6556, 0.4581, 0.6922, 0.4367, 0.6961, 0.429, 0.6636, 0.4501, 0.6583, 0.4367, 0.6961, 0.4166, 0.701, 0.4094, 0.6707, 0.429, 0.6636, 0.5, 0.2669, 0.4813, 0.2684, 0.4812, 0.2403, 0.4999, 0.2362, 0.4813, 0.2684, 0.4597, 0.2678, 0.4597, 0.2424, 0.4812, 0.2403, 0.4597, 0.2678, 0.4386, 0.2654, 0.4386, 0.2423, 0.4597, 0.2424, 0.4386, 0.2654, 0.4211, 0.2615, 0.4211, 0.2399, 0.4386, 0.2423, 0.2605, 0.7303, 0.275, 0.7293, 0.2718, 0.7503, 0.2572, 0.7519, 0.275, 0.7293, 0.2946, 0.7299, 0.2914, 0.7514, 0.2718, 0.7503, 0.2946, 0.7299, 0.3163, 0.732, 0.3128, 0.755, 0.2914, 0.7514, 0.3163, 0.732, 0.3367, 0.7352, 0.3329, 0.7605, 0.3128, 0.755, 0.9211, 0.276, 0.9399, 0.2774, 0.9398, 0.3054, 0.9211, 0.3013, 0.9399, 0.2774, 0.9614, 0.2768, 0.9614, 0.3076, 0.9398, 0.3054, 0.9614, 0.2768, 0.9825, 0.2744, 0.9825, 0.3074, 0.9614, 0.3076, 0.9825, 0.2744, 1.0, 0.2705, 0.9999, 0.305, 0.9825, 0.3074, 0.4922, 0.6899, 0.4776, 0.6901, 0.4694, 0.6556, 0.4841, 0.6559, 0.483, 0.7257, 0.4634, 0.7273, 0.4581, 0.6922, 0.4776, 0.6901, 0.4634, 0.7273, 0.4418, 0.7296, 0.4367, 0.6961, 0.4581, 0.6922, 0.4418, 0.7296, 0.4213, 0.7322, 0.4166, 0.701, 0.4367, 0.6961, 0.4961, 0.2978, 0.4777, 0.2965, 0.4813, 0.2684, 0.5, 0.2669, 0.4777, 0.2965, 0.4565, 0.2932, 0.4597, 0.2678, 0.4813, 0.2684, 0.4565, 0.2932, 0.4357, 0.2885, 0.4386, 0.2654, 0.4597, 0.2678, 0.4357, 0.2885, 0.4184, 0.2831, 0.4211, 0.2615, 0.4386, 0.2654, 0.2619, 0.7082, 0.2764, 0.7078, 0.275, 0.7293, 0.2605, 0.7303, 0.2764, 0.7078, 0.2961, 0.7078, 0.2946, 0.7299, 0.275, 0.7293, 0.2961, 0.7078, 0.3179, 0.7083, 0.3163, 0.732, 0.2946, 0.7299, 0.3179, 0.7083, 0.3385, 0.7092, 0.3367, 0.7352, 0.3163, 0.732, 0.9179, 0.2505, 0.9363, 0.2492, 0.9399, 0.2774, 0.9211, 0.276, 0.9363, 0.2492, 0.9575, 0.246, 0.9614, 0.2768, 0.9399, 0.2774, 0.9575, 0.246, 0.9784, 0.2413, 0.9825, 0.2744, 0.9614, 0.2768, 0.9784, 0.2413, 0.9956, 0.2358, 1.0, 0.2705, 0.9825, 0.2744, 0.4975, 0.7249, 0.483, 0.7257, 0.4776, 0.6901, 0.4922, 0.6899, 0.4855, 0.7618, 0.4659, 0.7628, 0.4634, 0.7273, 0.483, 0.7257, 0.4659, 0.7628, 0.4442, 0.7636, 0.4418, 0.7296, 0.4634, 0.7273, 0.4442, 0.7636, 0.4235, 0.7638, 0.4213, 0.7322, 0.4418, 0.7296, 0.4883, 0.3281, 0.4706, 0.3242, 0.4777, 0.2965, 0.4961, 0.2978, 0.4706, 0.3242, 0.4501, 0.3183, 0.4565, 0.2932, 0.4777, 0.2965, 0.4501, 0.3183, 0.4298, 0.3114, 0.4357, 0.2885, 0.4565, 0.2932, 0.4298, 0.3114, 0.413, 0.3044, 0.4184, 0.2831, 0.4357, 0.2885, 0.2616, 0.686, 0.2761, 0.6861, 0.2764, 0.7078, 0.2619, 0.7082, 0.2761, 0.6861, 0.2958, 0.6855, 0.2961, 0.7078, 0.2764, 0.7078, 0.2958, 0.6855, 0.3175, 0.6845, 0.3179, 0.7083, 0.2961, 0.7078, 0.3175, 0.6845, 0.3381, 0.683, 0.3385, 0.7092, 0.3179, 0.7083, 0.9115, 0.2254, 0.9292, 0.2215, 0.9363, 0.2492, 0.9179, 0.2505, 0.9292, 0.2215, 0.9498, 0.2156, 0.9575, 0.246, 0.9363, 0.2492, 0.9498, 0.2156, 0.97, 0.2087, 0.9784, 0.2413, 0.9575, 0.246, 0.97, 0.2087, 0.9869, 0.2017, 0.9956, 0.2358, 0.9784, 0.2413, 0.5, 0.7605, 0.4855, 0.7618, 0.483, 0.7257, 0.4975, 0.7249, 0.4852, 0.7978, 0.4656, 0.7983, 0.4659, 0.7628, 0.4855, 0.7618, 0.4656, 0.7983, 0.4438, 0.7974, 0.4442, 0.7636, 0.4659, 0.7628, 0.4438, 0.7974, 0.4232, 0.7954, 0.4235, 0.7638, 0.4442, 0.7636, 0.4768, 0.3576, 0.4601, 0.3511, 0.4706, 0.3242, 0.4883, 0.3281, 0.4601, 0.3511, 0.4406, 0.3426, 0.4501, 0.3183, 0.4706, 0.3242, 0.4406, 0.3426, 0.4212, 0.3335, 0.4298, 0.3114, 0.4501, 0.3183, 0.4212, 0.3335, 0.4049, 0.3251, 0.413, 0.3044, 0.4298, 0.3114, 0.2596, 0.6639, 0.2741, 0.6646, 0.2761, 0.6861, 0.2616, 0.686, 0.2741, 0.6646, 0.2937, 0.6635, 0.2958, 0.6855, 0.2761, 0.6861, 0.2937, 0.6635, 0.3153, 0.6609, 0.3175, 0.6845, 0.2958, 0.6855, 0.3153, 0.6609, 0.3357, 0.6571, 0.3381, 0.683, 0.3175, 0.6845, 0.902, 0.2012, 0.9187, 0.1947, 0.9292, 0.2215, 0.9115, 0.2254, 0.9187, 0.1947, 0.9383, 0.1862, 0.9498, 0.2156, 0.9292, 0.2215, 0.9383, 0.1862, 0.9577, 0.1771, 0.97, 0.2087, 0.9498, 0.2156, 0.9577, 0.1771, 0.974, 0.1687, 0.9869, 0.2017, 0.97, 0.2087, 0.4997, 0.7959, 0.4852, 0.7978, 0.4855, 0.7618, 0.5, 0.7605, 0.482, 0.833, 0.4624, 0.833, 0.4656, 0.7983, 0.4852, 0.7978, 0.4624, 0.833, 0.4408, 0.8306, 0.4438, 0.7974, 0.4656, 0.7983, 0.4408, 0.8306, 0.4204, 0.8263, 0.4232, 0.7954, 0.4438, 0.7974, 0.4618, 0.3855, 0.4464, 0.3766, 0.4601, 0.3511, 0.4768, 0.3576, 0.4464, 0.3766, 0.4281, 0.3657, 0.4406, 0.3426, 0.4601, 0.3511, 0.4281, 0.3657, 0.4099, 0.3545, 0.4212, 0.3335, 0.4406, 0.3426, 0.4099, 0.3545, 0.3943, 0.3447, 0.4049, 0.3251, 0.4212, 0.3335, 0.2558, 0.6425, 0.2704, 0.6436, 0.2741, 0.6646, 0.2596, 0.6639, 0.2704, 0.6436, 0.2899, 0.642, 0.2937, 0.6635, 0.2741, 0.6646, 0.2899, 0.642, 0.3113, 0.6379, 0.3153, 0.6609, 0.2937, 0.6635, 0.3113, 0.6379, 0.3312, 0.6319, 0.3357, 0.6571, 0.3153, 0.6609, 0.8896, 0.1781, 0.905, 0.1692, 0.9187, 0.1947, 0.902, 0.2012, 0.905, 0.1692, 0.9232, 0.1583, 0.9383, 0.1862, 0.9187, 0.1947, 0.9232, 0.1583, 0.9415, 0.1471, 0.9577, 0.1771, 0.9383, 0.1862, 0.9415, 0.1471, 0.957, 0.1373, 0.974, 0.1687, 0.9577, 0.1771, 0.4965, 0.8307, 0.482, 0.833, 0.4852, 0.7978, 0.4997, 0.7959, 0.4759, 0.8669, 0.4564, 0.8664, 0.4624, 0.833, 0.482, 0.833, 0.4564, 0.8664, 0.4351, 0.8626, 0.4408, 0.8306, 0.4624, 0.833, 0.4351, 0.8626, 0.4151, 0.856, 0.4204, 0.8263, 0.4408, 0.8306, 0.4434, 0.4115, 0.4296, 0.4003, 0.4464, 0.3766, 0.4618, 0.3855, 0.4296, 0.4003, 0.413, 0.3871, 0.4281, 0.3657, 0.4464, 0.3766, 0.413, 0.3871, 0.3961, 0.374, 0.4099, 0.3545, 0.4281, 0.3657, 0.3961, 0.374, 0.3814, 0.3629, 0.3943, 0.3447, 0.4099, 0.3545, 0.2503, 0.622, 0.2651, 0.6236, 0.2704, 0.6436, 0.2558, 0.6425, 0.2651, 0.6236, 0.2845, 0.6215, 0.2899, 0.642, 0.2704, 0.6436, 0.2845, 0.6215, 0.3054, 0.616, 0.3113, 0.6379, 0.2899, 0.642, 0.3054, 0.616, 0.3248, 0.6078, 0.3312, 0.6319, 0.3113, 0.6379, 0.8744, 0.1566, 0.8882, 0.1454, 0.905, 0.1692, 0.8896, 0.1781, 0.8882, 0.1454, 0.9048, 0.1322, 0.9232, 0.1583, 0.905, 0.1692, 0.9048, 0.1322, 0.9218, 0.1191, 0.9415, 0.1471, 0.9232, 0.1583, 0.9218, 0.1191, 0.9364, 0.108, 0.957, 0.1373, 0.9415, 0.1471, 0.4905, 0.8641, 0.4759, 0.8669, 0.482, 0.833, 0.4965, 0.8307, 0.4671, 0.899, 0.4478, 0.898, 0.4564, 0.8664, 0.4759, 0.8669, 0.4478, 0.898, 0.4268, 0.8927, 0.4351, 0.8626, 0.4564, 0.8664, 0.4268, 0.8927, 0.4074, 0.8841, 0.4151, 0.856, 0.4351, 0.8626, 0.4221, 0.4351, 0.4101, 0.4219, 0.4296, 0.4003, 0.4434, 0.4115, 0.4101, 0.4219, 0.3954, 0.4066, 0.413, 0.3871, 0.4296, 0.4003, 0.3954, 0.4066, 0.38, 0.3917, 0.3961, 0.374, 0.413, 0.3871, 0.38, 0.3917, 0.3664, 0.3795, 0.3814, 0.3629, 0.3961, 0.374, 0.3664, 0.3795, 0.3567, 0.3717, 0.3713, 0.3556, 0.3814, 0.3629, 0.2582, 0.6049, 0.2774, 0.6023, 0.2845, 0.6215, 0.2651, 0.6236, 0.2774, 0.6023, 0.2979, 0.5954, 0.3054, 0.616, 0.2845, 0.6215, 0.2979, 0.5954, 0.3165, 0.5852, 0.3248, 0.6078, 0.3054, 0.616, 0.8568, 0.1371, 0.8687, 0.1239, 0.8882, 0.1454, 0.8744, 0.1566, 0.8687, 0.1239, 0.8835, 0.1086, 0.9048, 0.1322, 0.8882, 0.1454, 0.8835, 0.1086, 0.8988, 0.09376, 0.9218, 0.1191, 0.9048, 0.1322, 0.8988, 0.09376, 0.9124, 0.08151, 0.9364, 0.108, 0.9218, 0.1191, 0.9124, 0.08151, 0.9222, 0.07376, 0.9466, 0.1007, 0.9364, 0.108, 0.4557, 0.9285, 0.4366, 0.9271, 0.4478, 0.898, 0.4671, 0.899, 0.4366, 0.9271, 0.4161, 0.9206, 0.4268, 0.8927, 0.4478, 0.898, 0.4161, 0.9206, 0.3974, 0.91, 0.4074, 0.8841, 0.4268, 0.8927, 0.3981, 0.456, 0.3883, 0.4409, 0.4101, 0.4219, 0.4221, 0.4351, 0.3883, 0.4409, 0.3756, 0.4238, 0.3954, 0.4066, 0.4101, 0.4219, 0.3756, 0.4238, 0.362, 0.4074, 0.38, 0.3917, 0.3954, 0.4066, 0.362, 0.4074, 0.3496, 0.3941, 0.3664, 0.3795, 0.38, 0.3917, 0.3496, 0.3941, 0.3403, 0.386, 0.3567, 0.3717, 0.3664, 0.3795, 0.2499, 0.5878, 0.2689, 0.5848, 0.2774, 0.6023, 0.2582, 0.6049, 0.2689, 0.5848, 0.2888, 0.5766, 0.2979, 0.5954, 0.2774, 0.6023, 0.2888, 0.5766, 0.3065, 0.5646, 0.3165, 0.5852, 0.2979, 0.5954, 0.837, 0.12, 0.8469, 0.1049, 0.8687, 0.1239, 0.8568, 0.1371, 0.8469, 0.1049, 0.8595, 0.08781, 0.8835, 0.1086, 0.8687, 0.1239, 0.8595, 0.08781, 0.8731, 0.0714, 0.8988, 0.09376, 0.8835, 0.1086, 0.8731, 0.0714, 0.8855, 0.05812, 0.9124, 0.08151, 0.8988, 0.09376, 0.8855, 0.05812, 0.8949, 0.05, 0.9222, 0.07376, 0.9124, 0.08151, 0.442, 0.9551, 0.423, 0.9533, 0.4366, 0.9271, 0.4557, 0.9285, 0.423, 0.9533, 0.4031, 0.9456, 0.4161, 0.9206, 0.4366, 0.9271, 0.4031, 0.9456, 0.3853, 0.9333, 0.3974, 0.91, 0.4161, 0.9206, 0.3719, 0.4736, 0.3644, 0.457, 0.3883, 0.4409, 0.3981, 0.456, 0.3644, 0.457, 0.354, 0.4384, 0.3756, 0.4238, 0.3883, 0.4409, 0.354, 0.4384, 0.3424, 0.4207, 0.362, 0.4074, 0.3756, 0.4238, 0.3424, 0.4207, 0.3313, 0.4065, 0.3496, 0.3941, 0.362, 0.4074, 0.3313, 0.4065, 0.3224, 0.3981, 0.3403, 0.386, 0.3496, 0.3941, 0.2404, 0.5726, 0.2591, 0.5692, 0.2689, 0.5848, 0.2499, 0.5878, 0.2591, 0.5692, 0.2783, 0.5599, 0.2888, 0.5766, 0.2689, 0.5848, 0.2783, 0.5599, 0.295, 0.5462, 0.3065, 0.5646, 0.2888, 0.5766, 0.8154, 0.1054, 0.823, 0.08873, 0.8469, 0.1049, 0.837, 0.12, 0.823, 0.08873, 0.8334, 0.07014, 0.8595, 0.08781, 0.8469, 0.1049, 0.8334, 0.07014, 0.845, 0.05242, 0.8731, 0.0714, 0.8595, 0.08781, 0.845, 0.05242, 0.8561, 0.03826, 0.8855, 0.05812, 0.8731, 0.0714, 0.8561, 0.03826, 0.865, 0.02984, 0.8949, 0.05, 0.8855, 0.05812, 0.711, 0.5333, 0.6894, 0.5359, 0.6844, 0.5107, 0.706, 0.5077, 0.4073, 0.9761, 0.3881, 0.9674, 0.4031, 0.9456, 0.423, 0.9533, 0.3881, 0.9674, 0.3714, 0.9536, 0.3853, 0.9333, 0.4031, 0.9456, 0.344, 0.4878, 0.3389, 0.47, 0.3644, 0.457, 0.3719, 0.4736, 0.3389, 0.47, 0.331, 0.4501, 0.354, 0.4384, 0.3644, 0.457, 0.331, 0.4501, 0.3214, 0.4314, 0.3424, 0.4207, 0.354, 0.4384, 0.3214, 0.4314, 0.3117, 0.4165, 0.3313, 0.4065, 0.3424, 0.4207, 0.7654, 0.761, 0.7857, 0.7584, 0.7824, 0.7738, 0.7619, 0.7767, 0.7857, 0.7584, 0.8073, 0.7615, 0.8038, 0.7772, 0.7824, 0.7738, 0.2481, 0.5558, 0.2666, 0.5455, 0.2783, 0.5599, 0.2591, 0.5692, 0.2666, 0.5455, 0.2821, 0.5304, 0.295, 0.5462, 0.2783, 0.5599, 0.7924, 0.09363, 0.7975, 0.07575, 0.823, 0.08873, 0.8154, 0.1054, 0.7975, 0.07575, 0.8055, 0.05592, 0.8334, 0.07014, 0.823, 0.08873, 0.8055, 0.05592, 0.815, 0.03714, 0.845, 0.05242, 0.8334, 0.07014, 0.815, 0.03714, 0.8248, 0.02229, 0.8561, 0.03826, 0.845, 0.05242, 0.7313, 0.5363, 0.711, 0.5333, 0.706, 0.5077, 0.7264, 0.511, 0.7153, 0.5621, 0.6936, 0.5642, 0.6894, 0.5359, 0.711, 0.5333, 0.6936, 0.5642, 0.6737, 0.5707, 0.6697, 0.5436, 0.6894, 0.5359, 0.3714, 0.9857, 0.3558, 0.9706, 0.3714, 0.9536, 0.3881, 0.9674, 0.3148, 0.4984, 0.3123, 0.4796, 0.3389, 0.47, 0.344, 0.4878, 0.3123, 0.4796, 0.3069, 0.4588, 0.331, 0.4501, 0.3389, 0.47, 0.3069, 0.4588, 0.2995, 0.4393, 0.3214, 0.4314, 0.331, 0.4501, 0.2995, 0.4393, 0.2912, 0.4239, 0.3117, 0.4165, 0.3214, 0.4314, 0.7684, 0.7433, 0.7886, 0.7412, 0.7857, 0.7584, 0.7654, 0.761, 0.7886, 0.7412, 0.8103, 0.7439, 0.8073, 0.7615, 0.7857, 0.7584, 0.8103, 0.7439, 0.83, 0.7508, 0.8268, 0.7696, 0.8073, 0.7615, 0.2538, 0.5338, 0.2681, 0.5175, 0.2821, 0.5304, 0.2666, 0.5455, 0.7683, 0.08494, 0.7709, 0.06614, 0.7975, 0.07575, 0.7924, 0.09363, 0.7709, 0.06614, 0.7763, 0.04539, 0.8055, 0.05592, 0.7975, 0.07575, 0.7763, 0.04539, 0.7837, 0.02584, 0.815, 0.03714, 0.8055, 0.05592, 0.7837, 0.02584, 0.792, 0.01046, 0.8248, 0.02229, 0.815, 0.03714, 0.7355, 0.5646, 0.7153, 0.5621, 0.711, 0.5333, 0.7313, 0.5363, 0.7187, 0.5934, 0.697, 0.5951, 0.6936, 0.5642, 0.7153, 0.5621, 0.697, 0.5951, 0.677, 0.6002, 0.6737, 0.5707, 0.6936, 0.5642, 0.3532, 1.0, 0.3388, 0.984, 0.3558, 0.9706, 0.3714, 0.9857, 0.2849, 0.505, 0.2849, 0.4856, 0.3123, 0.4796, 0.3148, 0.4984, 0.2849, 0.4856, 0.2821, 0.4643, 0.3069, 0.4588, 0.3123, 0.4796, 0.2821, 0.4643, 0.2769, 0.4443, 0.2995, 0.4393, 0.3069, 0.4588, 0.2769, 0.4443, 0.2701, 0.4286, 0.2912, 0.4239, 0.2995, 0.4393, 0.7709, 0.7241, 0.7911, 0.7225, 0.7886, 0.7412, 0.7684, 0.7433, 0.7911, 0.7225, 0.8128, 0.7246, 0.8103, 0.7439, 0.7886, 0.7412, 0.8128, 0.7246, 0.8327, 0.7302, 0.83, 0.7508, 0.8103, 0.7439, 0.2403, 0.5249, 0.2532, 0.5077, 0.2681, 0.5175, 0.2538, 0.5338, 0.7436, 0.07945, 0.7435, 0.06008, 0.7709, 0.06614, 0.7683, 0.08494, 0.7435, 0.06008, 0.7463, 0.03874, 0.7763, 0.04539, 0.7709, 0.06614, 0.7463, 0.03874, 0.7515, 0.01869, 0.7837, 0.02584, 0.7763, 0.04539, 0.7515, 0.01869, 0.7583, 0.00299, 0.792, 0.01046, 0.7837, 0.02584, 0.7389, 0.5955, 0.7187, 0.5934, 0.7153, 0.5621, 0.7355, 0.5646, 0.7213, 0.6269, 0.6995, 0.6281, 0.697, 0.5951, 0.7187, 0.5934, 0.6995, 0.6281, 0.6794, 0.6317, 0.677, 0.6002, 0.697, 0.5951, 0.6794, 0.6317, 0.6639, 0.6374, 0.6617, 0.6081, 0.677, 0.6002, 0.2546, 0.5077, 0.2573, 0.4881, 0.2849, 0.4856, 0.2849, 0.505, 0.2573, 0.4881, 0.2572, 0.4665, 0.2821, 0.4643, 0.2849, 0.4856, 0.2572, 0.4665, 0.2542, 0.4463, 0.2769, 0.4443, 0.2821, 0.4643, 0.2542, 0.4463, 0.2489, 0.4304, 0.2701, 0.4286, 0.2769, 0.4443, 0.7729, 0.7035, 0.7931, 0.7024, 0.7911, 0.7225, 0.7709, 0.7241, 0.7931, 0.7024, 0.8148, 0.7041, 0.8128, 0.7246, 0.7911, 0.7225, 0.8148, 0.7041, 0.8349, 0.7082, 0.8327, 0.7302, 0.8128, 0.7246, 0.8349, 0.7082, 0.8502, 0.7141, 0.8478, 0.7383, 0.8327, 0.7302, 0.7186, 0.07726, 0.7159, 0.05765, 0.7435, 0.06008, 0.7436, 0.07945, 0.7159, 0.05765, 0.7161, 0.03608, 0.7463, 0.03874, 0.7435, 0.06008, 0.7161, 0.03608, 0.719, 0.01583, 0.7515, 0.01869, 0.7463, 0.03874, 0.719, 0.01583, 0.7243, 0.0, 0.7583, 0.00299, 0.7515, 0.01869, 0.7414, 0.6284, 0.7213, 0.6269, 0.7187, 0.5934, 0.7389, 0.5955, 0.7229, 0.6619, 0.7011, 0.6625, 0.6995, 0.6281, 0.7213, 0.6269, 0.7011, 0.6625, 0.6809, 0.6647, 0.6794, 0.6317, 0.6995, 0.6281, 0.6809, 0.6647, 0.6654, 0.668, 0.6639, 0.6374, 0.6794, 0.6317, 0.2246, 0.5063, 0.2299, 0.4868, 0.2573, 0.4881, 0.2546, 0.5077, 0.2299, 0.4868, 0.2324, 0.4654, 0.2572, 0.4665, 0.2573, 0.4881, 0.2324, 0.4654, 0.2317, 0.4452, 0.2542, 0.4463, 0.2572, 0.4665, 0.2317, 0.4452, 0.2279, 0.4295, 0.2489, 0.4304, 0.2542, 0.4463, 0.7744, 0.682, 0.7945, 0.6815, 0.7931, 0.7024, 0.7729, 0.7035, 0.7945, 0.6815, 0.8163, 0.6826, 0.8148, 0.7041, 0.7931, 0.7024, 0.8163, 0.6826, 0.8365, 0.6852, 0.8349, 0.7082, 0.8148, 0.7041, 0.8365, 0.6852, 0.8519, 0.6889, 0.8502, 0.7141, 0.8349, 0.7082, 0.6939, 0.07839, 0.6885, 0.0589, 0.7159, 0.05765, 0.7186, 0.07726, 0.6885, 0.0589, 0.6861, 0.03745, 0.7161, 0.03608, 0.7159, 0.05765, 0.6861, 0.03745, 0.6868, 0.01731, 0.719, 0.01583, 0.7161, 0.03608, 0.6868, 0.01731, 0.6906, 0.001543, 0.7243, 0.0, 0.719, 0.01583, 0.743, 0.6629, 0.7229, 0.6619, 0.7213, 0.6269, 0.7414, 0.6284, 0.7236, 0.6977, 0.7017, 0.6978, 0.7011, 0.6625, 0.7229, 0.6619, 0.7017, 0.6978, 0.6815, 0.6984, 0.6809, 0.6647, 0.7011, 0.6625, 0.6815, 0.6984, 0.6659, 0.6995, 0.6654, 0.668, 0.6809, 0.6647, 0.1954, 0.5009, 0.2033, 0.4819, 0.2299, 0.4868, 0.2246, 0.5063, 0.2033, 0.4819, 0.2083, 0.4609, 0.2324, 0.4654, 0.2299, 0.4868, 0.2083, 0.4609, 0.2097, 0.4412, 0.2317, 0.4452, 0.2324, 0.4654, 0.7599, 0.6606, 0.7753, 0.66, 0.7744, 0.682, 0.759, 0.6842, 0.7753, 0.66, 0.7954, 0.66, 0.7945, 0.6815, 0.7744, 0.682, 0.7954, 0.66, 0.8172, 0.6605, 0.8163, 0.6826, 0.7945, 0.6815, 0.8172, 0.6605, 0.8374, 0.6616, 0.8365, 0.6852, 0.8163, 0.6826, 0.8374, 0.6616, 0.8529, 0.6629, 0.8519, 0.6889, 0.8365, 0.6852, 0.6697, 0.08283, 0.6619, 0.06381, 0.6885, 0.0589, 0.6939, 0.07839, 0.6619, 0.06381, 0.6568, 0.04283, 0.6861, 0.03745, 0.6885, 0.0589, 0.6568, 0.04283, 0.6554, 0.02309, 0.6868, 0.01731, 0.6861, 0.03745, 0.759, 0.6991, 0.7437, 0.6982, 0.743, 0.6629, 0.7583, 0.6653, 0.7437, 0.6982, 0.7236, 0.6977, 0.7229, 0.6619, 0.743, 0.6629, 0.7232, 0.7339, 0.7014, 0.7335, 0.7017, 0.6978, 0.7236, 0.6977, 0.7014, 0.7335, 0.6812, 0.7325, 0.6815, 0.6984, 0.7017, 0.6978, 0.6812, 0.7325, 0.6657, 0.7312, 0.6659, 0.6995, 0.6815, 0.6984, 0.1674, 0.4916, 0.1777, 0.4734, 0.2033, 0.4819, 0.1954, 0.5009, 0.1777, 0.4734, 0.1852, 0.4532, 0.2083, 0.4609, 0.2033, 0.4819, 0.1852, 0.4532, 0.1887, 0.4342, 0.2097, 0.4412, 0.2083, 0.4609, 0.7603, 0.6367, 0.7756, 0.6377, 0.7753, 0.66, 0.7599, 0.6606, 0.7756, 0.6377, 0.7956, 0.6383, 0.7954, 0.66, 0.7753, 0.66, 0.7956, 0.6383, 0.8175, 0.6383, 0.8172, 0.6605, 0.7954, 0.66, 0.8175, 0.6383, 0.8377, 0.6377, 0.8374, 0.6616, 0.8172, 0.6605, 0.8377, 0.6377, 0.8533, 0.6368, 0.8529, 0.6629, 0.8374, 0.6616, 0.6467, 0.09051, 0.6364, 0.0723, 0.6619, 0.06381, 0.6697, 0.08283, 0.6364, 0.0723, 0.6289, 0.05214, 0.6568, 0.04283, 0.6619, 0.06381, 0.6289, 0.05214, 0.6254, 0.03308, 0.6554, 0.02309, 0.6568, 0.04283, 0.7587, 0.7332, 0.7433, 0.7338, 0.7437, 0.6982, 0.759, 0.6991, 0.7433, 0.7338, 0.7232, 0.7339, 0.7236, 0.6977, 0.7437, 0.6982, 0.722, 0.7698, 0.7002, 0.7688, 0.7014, 0.7335, 0.7232, 0.7339, 0.7002, 0.7688, 0.68, 0.7663, 0.6812, 0.7325, 0.7014, 0.7335, 0.1277, 0.4911, 0.1412, 0.4786, 0.1674, 0.4916, 0.1559, 0.5051, 0.1412, 0.4786, 0.1538, 0.4615, 0.1777, 0.4734, 0.1674, 0.4916, 0.1538, 0.4615, 0.1636, 0.4425, 0.1852, 0.4532, 0.1777, 0.4734, 0.1636, 0.4425, 0.169, 0.4244, 0.1887, 0.4342, 0.1852, 0.4532, 0.7599, 0.6131, 0.7752, 0.6156, 0.7756, 0.6377, 0.7603, 0.6367, 0.7752, 0.6156, 0.7953, 0.6167, 0.7956, 0.6383, 0.7756, 0.6377, 0.7953, 0.6167, 0.8172, 0.6162, 0.8175, 0.6383, 0.7956, 0.6383, 0.8172, 0.6162, 0.8374, 0.6141, 0.8377, 0.6377, 0.8175, 0.6383, 0.6385, 0.1138, 0.625, 0.1013, 0.6467, 0.09051, 0.6582, 0.104, 0.625, 0.1013, 0.6124, 0.08423, 0.6364, 0.0723, 0.6467, 0.09051, 0.6124, 0.08423, 0.6027, 0.0652, 0.6289, 0.05214, 0.6364, 0.0723, 0.6027, 0.0652, 0.5972, 0.04711, 0.6254, 0.03308, 0.6289, 0.05214, 0.7574, 0.7669, 0.7421, 0.7691, 0.7433, 0.7338, 0.7587, 0.7332, 0.7421, 0.7691, 0.722, 0.7698, 0.7232, 0.7339, 0.7433, 0.7338, 0.7197, 0.8047, 0.698, 0.8032, 0.7002, 0.7688, 0.722, 0.7698, 0.698, 0.8032, 0.6779, 0.7992, 0.68, 0.7663, 0.7002, 0.7688, 0.1019, 0.4732, 0.1172, 0.462, 0.1412, 0.4786, 0.1277, 0.4911, 0.1172, 0.462, 0.1319, 0.4463, 0.1538, 0.4615, 0.1412, 0.4786, 0.1319, 0.4463, 0.1438, 0.4288, 0.1636, 0.4425, 0.1538, 0.4615, 0.1438, 0.4288, 0.151, 0.4119, 0.169, 0.4244, 0.1636, 0.4425, 0.759, 0.5901, 0.7743, 0.5941, 0.7752, 0.6156, 0.7599, 0.6131, 0.7743, 0.5941, 0.7945, 0.5957, 0.7953, 0.6167, 0.7752, 0.6156, 0.7945, 0.5957, 0.8163, 0.5947, 0.8172, 0.6162, 0.7953, 0.6167, 0.8163, 0.5947, 0.8364, 0.5911, 0.8374, 0.6141, 0.8172, 0.6162, 0.6205, 0.1263, 0.6052, 0.115, 0.625, 0.1013, 0.6385, 0.1138, 0.6052, 0.115, 0.5905, 0.09938, 0.6124, 0.08423, 0.625, 0.1013, 0.5905, 0.09938, 0.5786, 0.0818, 0.6027, 0.0652, 0.6124, 0.08423, 0.5786, 0.0818, 0.5714, 0.06494, 0.5972, 0.04711, 0.6027, 0.0652, 0.7554, 0.7998, 0.7399, 0.8036, 0.7421, 0.7691, 0.7574, 0.7669, 0.7399, 0.8036, 0.7197, 0.8047, 0.722, 0.7698, 0.7421, 0.7691, 0.7166, 0.8381, 0.6949, 0.8361, 0.698, 0.8032, 0.7197, 0.8047, 0.6949, 0.8361, 0.6749, 0.8306, 0.6779, 0.7992, 0.698, 0.8032, 0.07889, 0.4519, 0.09577, 0.4421, 0.1172, 0.462, 0.1019, 0.4732, 0.09577, 0.4421, 0.1123, 0.4282, 0.1319, 0.4463, 0.1172, 0.462, 0.1123, 0.4282, 0.1261, 0.4124, 0.1438, 0.4288, 0.1319, 0.4463, 0.1261, 0.4124, 0.1349, 0.397, 0.151, 0.4119, 0.1438, 0.4288, 0.1653, 0.8485, 0.184, 0.8388, 0.1956, 0.8501, 0.1778, 0.8606, 0.7729, 0.5735, 0.793, 0.5757, 0.7945, 0.5957, 0.7743, 0.5941, 0.793, 0.5757, 0.8148, 0.5741, 0.8163, 0.5947, 0.7945, 0.5957, 0.8148, 0.5741, 0.8348, 0.569, 0.8364, 0.5911, 0.8163, 0.5947, 0.6044, 0.1412, 0.5875, 0.1314, 0.6052, 0.115, 0.6205, 0.1263, 0.5875, 0.1314, 0.5709, 0.1175, 0.5905, 0.09938, 0.6052, 0.115, 0.5709, 0.1175, 0.5572, 0.1017, 0.5786, 0.0818, 0.5905, 0.09938, 0.5572, 0.1017, 0.5484, 0.08626, 0.5714, 0.06494, 0.5786, 0.0818, 0.6424, 0.5354, 0.6246, 0.5242, 0.6446, 0.5077, 0.6615, 0.5196, 0.7368, 0.8365, 0.7166, 0.8381, 0.7197, 0.8047, 0.7399, 0.8036, 0.7126, 0.8694, 0.6909, 0.8669, 0.6949, 0.8361, 0.7166, 0.8381, 0.6909, 0.8669, 0.6712, 0.8601, 0.6749, 0.8306, 0.6949, 0.8361, 0.05907, 0.4275, 0.07731, 0.4193, 0.09577, 0.4421, 0.07889, 0.4519, 0.07731, 0.4193, 0.09549, 0.4074, 0.1123, 0.4282, 0.09577, 0.4421, 0.09549, 0.4074, 0.1108, 0.3936, 0.1261, 0.4124, 0.1123, 0.4282, 0.1369, 0.8471, 0.154, 0.8338, 0.1653, 0.8485, 0.1494, 0.8632, 0.154, 0.8338, 0.1734, 0.8251, 0.184, 0.8388, 0.1653, 0.8485, 0.7708, 0.5542, 0.791, 0.5568, 0.793, 0.5757, 0.7729, 0.5735, 0.791, 0.5568, 0.8127, 0.5548, 0.8148, 0.5741, 0.793, 0.5757, 0.8127, 0.5548, 0.8326, 0.5483, 0.8348, 0.569, 0.8148, 0.5741, 0.5905, 0.1583, 0.5723, 0.1502, 0.5875, 0.1314, 0.6044, 0.1412, 0.5723, 0.1502, 0.5541, 0.1383, 0.5709, 0.1175, 0.5875, 0.1314, 0.5541, 0.1383, 0.5387, 0.1244, 0.5572, 0.1017, 0.5709, 0.1175, 0.6404, 0.5696, 0.6245, 0.5549, 0.6424, 0.5354, 0.657, 0.5514, 0.6245, 0.5549, 0.6059, 0.5446, 0.6246, 0.5242, 0.6424, 0.5354, 0.7329, 0.8673, 0.7126, 0.8694, 0.7166, 0.8381, 0.7368, 0.8365, 0.7078, 0.8981, 0.6862, 0.8952, 0.6909, 0.8669, 0.7126, 0.8694, 0.6862, 0.8952, 0.6667, 0.8871, 0.6712, 0.8601, 0.6909, 0.8669, 0.04277, 0.4003, 0.06214, 0.3941, 0.07731, 0.4193, 0.05907, 0.4275, 0.06214, 0.3941, 0.08164, 0.3844, 0.09549, 0.4074, 0.07731, 0.4193, 0.08164, 0.3844, 0.09831, 0.3727, 0.1108, 0.3936, 0.09549, 0.4074, 0.1259, 0.8285, 0.1439, 0.8169, 0.154, 0.8338, 0.1369, 0.8471, 0.1439, 0.8169, 0.164, 0.8092, 0.1734, 0.8251, 0.154, 0.8338, 0.7683, 0.5365, 0.7885, 0.5396, 0.791, 0.5568, 0.7708, 0.5542, 0.7885, 0.5396, 0.8102, 0.5371, 0.8127, 0.5548, 0.791, 0.5568, 0.8102, 0.5371, 0.8299, 0.5294, 0.8326, 0.5483, 0.8127, 0.5548, 0.5791, 0.1773, 0.5598, 0.171, 0.5723, 0.1502, 0.5905, 0.1583, 0.5598, 0.171, 0.5402, 0.1614, 0.5541, 0.1383, 0.5723, 0.1502, 0.5402, 0.1614, 0.5236, 0.1497, 0.5387, 0.1244, 0.5541, 0.1383, 0.6251, 0.591, 0.6081, 0.578, 0.6245, 0.5549, 0.6404, 0.5696, 0.6081, 0.578, 0.5888, 0.5687, 0.6059, 0.5446, 0.6245, 0.5549, 0.7282, 0.8955, 0.7078, 0.8981, 0.7126, 0.8694, 0.7329, 0.8673, 0.7024, 0.9237, 0.6809, 0.9203, 0.6862, 0.8952, 0.7078, 0.8981, 0.6809, 0.9203, 0.6615, 0.9111, 0.6667, 0.8871, 0.6862, 0.8952, 0.03028, 0.3709, 0.05051, 0.3667, 0.06214, 0.3941, 0.04277, 0.4003, 0.05051, 0.3667, 0.07103, 0.3594, 0.08164, 0.3844, 0.06214, 0.3941, 0.07103, 0.3594, 0.08872, 0.3501, 0.09831, 0.3727, 0.08164, 0.3844, 0.1164, 0.8076, 0.1353, 0.7978, 0.1439, 0.8169, 0.1259, 0.8285, 0.1353, 0.7978, 0.156, 0.7914, 0.164, 0.8092, 0.1439, 0.8169, 0.156, 0.7914, 0.1752, 0.7894, 0.183, 0.8067, 0.164, 0.8092, 0.7856, 0.5242, 0.8072, 0.5213, 0.8102, 0.5371, 0.7885, 0.5396, 0.8072, 0.5213, 0.8267, 0.5125, 0.8299, 0.5294, 0.8102, 0.5371, 0.5704, 0.1979, 0.5502, 0.1936, 0.5598, 0.171, 0.5791, 0.1773, 0.5502, 0.1936, 0.5296, 0.1863, 0.5402, 0.1614, 0.5598, 0.171, 0.5296, 0.1863, 0.5119, 0.1771, 0.5236, 0.1497, 0.5402, 0.1614, 0.6116, 0.6153, 0.5936, 0.604, 0.6081, 0.578, 0.6251, 0.591, 0.5936, 0.604, 0.5736, 0.596, 0.5888, 0.5687, 0.6081, 0.578, 0.5736, 0.596, 0.5546, 0.5923, 0.57, 0.5646, 0.5888, 0.5687, 0.6963, 0.9456, 0.6749, 0.942, 0.6809, 0.9203, 0.7024, 0.9237, 0.004567, 0.3388, 0.02182, 0.3398, 0.03028, 0.3709, 0.01342, 0.3714, 0.02182, 0.3398, 0.04263, 0.3377, 0.05051, 0.3667, 0.03028, 0.3709, 0.04263, 0.3377, 0.06384, 0.3329, 0.07103, 0.3594, 0.05051, 0.3667, 0.06384, 0.3329, 0.08221, 0.3262, 0.08872, 0.3501, 0.07103, 0.3594, 0.1087, 0.7848, 0.1283, 0.7771, 0.1353, 0.7978, 0.1164, 0.8076, 0.1283, 0.7771, 0.1494, 0.7721, 0.156, 0.7914, 0.1353, 0.7978, 0.1494, 0.7721, 0.1688, 0.7705, 0.1752, 0.7894, 0.156, 0.7914, 0.7822, 0.5109, 0.8037, 0.5077, 0.8072, 0.5213, 0.7856, 0.5242, 0.5817, 0.2187, 0.5645, 0.2197, 0.5704, 0.1979, 0.5872, 0.1984, 0.5645, 0.2197, 0.5436, 0.2176, 0.5502, 0.1936, 0.5704, 0.1979, 0.5436, 0.2176, 0.5224, 0.2128, 0.5296, 0.1863, 0.5502, 0.1936, 0.5224, 0.2128, 0.5041, 0.2061, 0.5119, 0.1771, 0.5296, 0.1863, 0.6, 0.642, 0.5812, 0.6328, 0.5936, 0.604, 0.6116, 0.6153, 0.5812, 0.6328, 0.5605, 0.626, 0.5736, 0.596, 0.5936, 0.604, 0.5605, 0.626, 0.5414, 0.6228, 0.5546, 0.5923, 0.5736, 0.596, 0.5306, 0.6556, 0.5159, 0.6559, 0.5265, 0.6237, 0.5414, 0.6228, 6.658e-05, 0.305, 0.01751, 0.3074, 0.02182, 0.3398, 0.004567, 0.3388, 0.01751, 0.3074, 0.03862, 0.3076, 0.04263, 0.3377, 0.02182, 0.3398, 0.03862, 0.3076, 0.06018, 0.3054, 0.06384, 0.3329, 0.04263, 0.3377, 0.06018, 0.3054, 0.0789, 0.3013, 0.08221, 0.3262, 0.06384, 0.3329, 0.103, 0.7605, 0.1231, 0.755, 0.1283, 0.7771, 0.1087, 0.7848, 0.1231, 0.755, 0.1445, 0.7514, 0.1494, 0.7721, 0.1283, 0.7771, 0.1445, 0.7514, 0.164, 0.7503, 0.1688, 0.7705, 0.1494, 0.7721, 0.164, 0.7503, 0.1787, 0.7519, 0.1836, 0.7725, 0.1688, 0.7705, 0.5789, 0.2399, 0.5614, 0.2423, 0.5645, 0.2197, 0.5817, 0.2187, 0.5614, 0.2423, 0.5403, 0.2424, 0.5436, 0.2176, 0.5645, 0.2197, 0.5403, 0.2424, 0.5188, 0.2403, 0.5224, 0.2128, 0.5436, 0.2176, 0.5188, 0.2403, 0.5001, 0.2362, 0.5041, 0.2061, 0.5224, 0.2128, 0.5906, 0.6707, 0.571, 0.6636, 0.5812, 0.6328, 0.6, 0.642, 0.571, 0.6636, 0.5499, 0.6583, 0.5605, 0.626, 0.5812, 0.6328, 0.5499, 0.6583, 0.5306, 0.6556, 0.5414, 0.6228, 0.5605, 0.626, 0.5224, 0.6901, 0.5078, 0.6899, 0.5159, 0.6559, 0.5306, 0.6556, 0.0, 0.2705, 0.01745, 0.2744, 0.01751, 0.3074, 6.658e-05, 0.305, 0.01745, 0.2744, 0.03856, 0.2768, 0.03862, 0.3076, 0.01751, 0.3074, 0.03856, 0.2768, 0.06013, 0.2774, 0.06018, 0.3054, 0.03862, 0.3076, 0.06013, 0.2774, 0.07885, 0.276, 0.0789, 0.3013, 0.06018, 0.3054, 0.09916, 0.7352, 0.1196, 0.732, 0.1231, 0.755, 0.103, 0.7605, 0.1196, 0.732, 0.1413, 0.7299, 0.1445, 0.7514, 0.1231, 0.755, 0.1413, 0.7299, 0.1609, 0.7293, 0.164, 0.7503, 0.1445, 0.7514, 0.1609, 0.7293, 0.1754, 0.7303, 0.1787, 0.7519, 0.164, 0.7503, 0.5789, 0.2615, 0.5614, 0.2654, 0.5614, 0.2423, 0.5789, 0.2399, 0.5614, 0.2654, 0.5403, 0.2678, 0.5403, 0.2424, 0.5614, 0.2423, 0.5403, 0.2678, 0.5187, 0.2684, 0.5188, 0.2403, 0.5403, 0.2424, 0.5187, 0.2684, 0.5, 0.2669, 0.5001, 0.2362, 0.5188, 0.2403, 0.5834, 0.701, 0.5633, 0.6961, 0.571, 0.6636, 0.5906, 0.6707, 0.5633, 0.6961, 0.5419, 0.6922, 0.5499, 0.6583, 0.571, 0.6636, 0.5419, 0.6922, 0.5224, 0.6901, 0.5306, 0.6556, 0.5499, 0.6583, 0.517, 0.7257, 0.5025, 0.7249, 0.5078, 0.6899, 0.5224, 0.6901, 0.004369, 0.2358, 0.02163, 0.2413, 0.01745, 0.2744, 0.0, 0.2705, 0.02163, 0.2413, 0.04245, 0.246, 0.03856, 0.2768, 0.01745, 0.2744, 0.04245, 0.246, 0.06367, 0.2492, 0.06013, 0.2774, 0.03856, 0.2768, 0.06367, 0.2492, 0.08206, 0.2505, 0.07885, 0.276, 0.06013, 0.2774, 0.09742, 0.7092, 0.118, 0.7083, 0.1196, 0.732, 0.09916, 0.7352, 0.118, 0.7083, 0.1398, 0.7078, 0.1413, 0.7299, 0.1196, 0.732, 0.1398, 0.7078, 0.1594, 0.7078, 0.1609, 0.7293, 0.1413, 0.7299, 0.1594, 0.7078, 0.1739, 0.7082, 0.1754, 0.7303, 0.1609, 0.7293, 0.5816, 0.2831, 0.5643, 0.2885, 0.5614, 0.2654, 0.5789, 0.2615, 0.5643, 0.2885, 0.5435, 0.2932, 0.5403, 0.2678, 0.5614, 0.2654, 0.5435, 0.2932, 0.5223, 0.2965, 0.5187, 0.2684, 0.5403, 0.2678, 0.5223, 0.2965, 0.5039, 0.2978, 0.5, 0.2669, 0.5187, 0.2684, 0.5787, 0.7322, 0.5582, 0.7296, 0.5633, 0.6961, 0.5834, 0.701, 0.5582, 0.7296, 0.5366, 0.7273, 0.5419, 0.6922, 0.5633, 0.6961, 0.5366, 0.7273, 0.517, 0.7257, 0.5224, 0.6901, 0.5419, 0.6922, 0.5145, 0.7618, 0.5, 0.7605, 0.5025, 0.7249, 0.517, 0.7257, 0.0131, 0.2017, 0.02997, 0.2087, 0.02163, 0.2413, 0.004369, 0.2358, 0.02997, 0.2087, 0.05022, 0.2156, 0.04245, 0.246, 0.02163, 0.2413, 0.05022, 0.2156, 0.07077, 0.2215, 0.06367, 0.2492, 0.04245, 0.246, 0.07077, 0.2215, 0.08848, 0.2254, 0.08206, 0.2505, 0.06367, 0.2492, 0.09776, 0.683, 0.1183, 0.6845, 0.118, 0.7083, 0.09742, 0.7092, 0.1183, 0.6845, 0.1401, 0.6855, 0.1398, 0.7078, 0.118, 0.7083, 0.1401, 0.6855, 0.1597, 0.6861, 0.1594, 0.7078, 0.1398, 0.7078, 0.1597, 0.6861, 0.1742, 0.686, 0.1739, 0.7082, 0.1594, 0.7078, 0.587, 0.3044, 0.5702, 0.3114, 0.5643, 0.2885, 0.5816, 0.2831, 0.5702, 0.3114, 0.5499, 0.3183, 0.5435, 0.2932, 0.5643, 0.2885, 0.5499, 0.3183, 0.5294, 0.3242, 0.5223, 0.2965, 0.5435, 0.2932, 0.5294, 0.3242, 0.5117, 0.3281, 0.5039, 0.2978, 0.5223, 0.2965, 0.5765, 0.7638, 0.5558, 0.7636, 0.5582, 0.7296, 0.5787, 0.7322, 0.5558, 0.7636, 0.5341, 0.7628, 0.5366, 0.7273, 0.5582, 0.7296, 0.5341, 0.7628, 0.5145, 0.7618, 0.517, 0.7257, 0.5366, 0.7273, 0.5148, 0.7978, 0.5003, 0.7959, 0.5, 0.7605, 0.5145, 0.7618, 0.02604, 0.1687, 0.04234, 0.1771, 0.02997, 0.2087, 0.0131, 0.2017, 0.04234, 0.1771, 0.06174, 0.1862, 0.05022, 0.2156, 0.02997, 0.2087, 0.06174, 0.1862, 0.08128, 0.1947, 0.07077, 0.2215, 0.05022, 0.2156, 0.08128, 0.1947, 0.09798, 0.2012, 0.08848, 0.2254, 0.07077, 0.2215, 0.1002, 0.6571, 0.1206, 0.6609, 0.1183, 0.6845, 0.09776, 0.683, 0.1206, 0.6609, 0.1422, 0.6635, 0.1401, 0.6855, 0.1183, 0.6845, 0.1422, 0.6635, 0.1617, 0.6646, 0.1597, 0.6861, 0.1401, 0.6855, 0.1617, 0.6646, 0.1763, 0.6639, 0.1742, 0.686, 0.1597, 0.6861, 0.5951, 0.3251, 0.5788, 0.3335, 0.5702, 0.3114, 0.587, 0.3044, 0.5788, 0.3335, 0.5594, 0.3426, 0.5499, 0.3183, 0.5702, 0.3114, 0.5594, 0.3426, 0.5399, 0.3511, 0.5294, 0.3242, 0.5499, 0.3183, 0.5399, 0.3511, 0.5232, 0.3576, 0.5117, 0.3281, 0.5294, 0.3242, 0.5768, 0.7954, 0.5562, 0.7974, 0.5558, 0.7636, 0.5765, 0.7638, 0.5562, 0.7974, 0.5344, 0.7983, 0.5341, 0.7628, 0.5558, 0.7636, 0.5344, 0.7983, 0.5148, 0.7978, 0.5145, 0.7618, 0.5341, 0.7628, 0.518, 0.833, 0.5035, 0.8307, 0.5003, 0.7959, 0.5148, 0.7978, 0.04297, 0.1373, 0.05853, 0.1471, 0.04234, 0.1771, 0.02604, 0.1687, 0.05853, 0.1471, 0.07681, 0.1583, 0.06174, 0.1862, 0.04234, 0.1771, 0.07681, 0.1583, 0.09503, 0.1692, 0.08128, 0.1947, 0.06174, 0.1862, 0.09503, 0.1692, 0.1104, 0.1781, 0.09798, 0.2012, 0.08128, 0.1947, 0.1047, 0.6319, 0.1246, 0.6379, 0.1206, 0.6609, 0.1002, 0.6571, 0.1246, 0.6379, 0.146, 0.642, 0.1422, 0.6635, 0.1206, 0.6609, 0.146, 0.642, 0.1654, 0.6436, 0.1617, 0.6646, 0.1422, 0.6635, 0.1654, 0.6436, 0.1801, 0.6425, 0.1763, 0.6639, 0.1617, 0.6646, 0.6057, 0.3447, 0.5901, 0.3545, 0.5788, 0.3335, 0.5951, 0.3251, 0.5901, 0.3545, 0.5719, 0.3657, 0.5594, 0.3426, 0.5788, 0.3335, 0.5719, 0.3657, 0.5536, 0.3766, 0.5399, 0.3511, 0.5594, 0.3426, 0.5536, 0.3766, 0.5382, 0.3855, 0.5232, 0.3576, 0.5399, 0.3511, 0.5796, 0.8263, 0.5592, 0.8306, 0.5562, 0.7974, 0.5768, 0.7954, 0.5592, 0.8306, 0.5376, 0.833, 0.5344, 0.7983, 0.5562, 0.7974, 0.5376, 0.833, 0.518, 0.833, 0.5148, 0.7978, 0.5344, 0.7983, 0.5241, 0.8669, 0.5095, 0.8641, 0.5035, 0.8307, 0.518, 0.833, 0.0636, 0.108, 0.07825, 0.1191, 0.05853, 0.1471, 0.04297, 0.1373, 0.07825, 0.1191, 0.09517, 0.1322, 0.07681, 0.1583, 0.05853, 0.1471, 0.09517, 0.1322, 0.1118, 0.1454, 0.09503, 0.1692, 0.07681, 0.1583, 0.1118, 0.1454, 0.1256, 0.1566, 0.1104, 0.1781, 0.09503, 0.1692, 0.1111, 0.6078, 0.1305, 0.616, 0.1246, 0.6379, 0.1047, 0.6319, 0.1305, 0.616, 0.1514, 0.6215, 0.146, 0.642, 0.1246, 0.6379, 0.1514, 0.6215, 0.1708, 0.6236, 0.1654, 0.6436, 0.146, 0.642, 0.1708, 0.6236, 0.1856, 0.622, 0.1801, 0.6425, 0.1654, 0.6436, 0.6186, 0.3629, 0.6039, 0.374, 0.5901, 0.3545, 0.6057, 0.3447, 0.6039, 0.374, 0.587, 0.3871, 0.5719, 0.3657, 0.5901, 0.3545, 0.587, 0.3871, 0.5704, 0.4003, 0.5536, 0.3766, 0.5719, 0.3657, 0.5704, 0.4003, 0.5566, 0.4115, 0.5382, 0.3855, 0.5536, 0.3766, 0.5849, 0.856, 0.5649, 0.8626, 0.5592, 0.8306, 0.5796, 0.8263, 0.5649, 0.8626, 0.5436, 0.8664, 0.5376, 0.833, 0.5592, 0.8306, 0.5436, 0.8664, 0.5241, 0.8669, 0.518, 0.833, 0.5376, 0.833, 0.0778, 0.07376, 0.08757, 0.08151, 0.0636, 0.108, 0.05345, 0.1007, 0.08757, 0.08151, 0.1012, 0.09376, 0.07825, 0.1191, 0.0636, 0.108, 0.1012, 0.09376, 0.1165, 0.1086, 0.09517, 0.1322, 0.07825, 0.1191, 0.1165, 0.1086, 0.1313, 0.1239, 0.1118, 0.1454, 0.09517, 0.1322, 0.1313, 0.1239, 0.1432, 0.1371, 0.1256, 0.1566, 0.1118, 0.1454, 0.1194, 0.5852, 0.138, 0.5954, 0.1305, 0.616, 0.1111, 0.6078, 0.138, 0.5954, 0.1585, 0.6023, 0.1514, 0.6215, 0.1305, 0.616, 0.1585, 0.6023, 0.1776, 0.6049, 0.1708, 0.6236, 0.1514, 0.6215, 0.6433, 0.3717, 0.6336, 0.3795, 0.6186, 0.3629, 0.6287, 0.3556, 0.6336, 0.3795, 0.62, 0.3917, 0.6039, 0.374, 0.6186, 0.3629, 0.62, 0.3917, 0.6046, 0.4066, 0.587, 0.3871, 0.6039, 0.374, 0.6046, 0.4066, 0.5899, 0.4219, 0.5704, 0.4003, 0.587, 0.3871, 0.5899, 0.4219, 0.5779, 0.4351, 0.5566, 0.4115, 0.5704, 0.4003, 0.5926, 0.8841, 0.5732, 0.8927, 0.5649, 0.8626, 0.5849, 0.856, 0.5732, 0.8927, 0.5522, 0.898, 0.5436, 0.8664, 0.5649, 0.8626, 0.5522, 0.898, 0.5329, 0.899, 0.5241, 0.8669, 0.5436, 0.8664, 0.1051, 0.05, 0.1145, 0.05812, 0.08757, 0.08151, 0.0778, 0.07376, 0.1145, 0.05812, 0.1269, 0.0714, 0.1012, 0.09376, 0.08757, 0.08151, 0.1269, 0.0714, 0.1405, 0.08781, 0.1165, 0.1086, 0.1012, 0.09376, 0.1405, 0.08781, 0.1531, 0.1049, 0.1313, 0.1239, 0.1165, 0.1086, 0.1531, 0.1049, 0.163, 0.12, 0.1432, 0.1371, 0.1313, 0.1239, 0.1294, 0.5646, 0.1471, 0.5766, 0.138, 0.5954, 0.1194, 0.5852, 0.1471, 0.5766, 0.167, 0.5848, 0.1585, 0.6023, 0.138, 0.5954, 0.167, 0.5848, 0.1859, 0.5878, 0.1776, 0.6049, 0.1585, 0.6023, 0.6597, 0.386, 0.6504, 0.3941, 0.6336, 0.3795, 0.6433, 0.3717, 0.6504, 0.3941, 0.638, 0.4074, 0.62, 0.3917, 0.6336, 0.3795, 0.638, 0.4074, 0.6244, 0.4238, 0.6046, 0.4066, 0.62, 0.3917, 0.6244, 0.4238, 0.6117, 0.4409, 0.5899, 0.4219, 0.6046, 0.4066, 0.6117, 0.4409, 0.6019, 0.456, 0.5779, 0.4351, 0.5899, 0.4219, 0.6026, 0.91, 0.5839, 0.9206, 0.5732, 0.8927, 0.5926, 0.8841, 0.5839, 0.9206, 0.5634, 0.9271, 0.5522, 0.898, 0.5732, 0.8927, 0.5634, 0.9271, 0.5443, 0.9285, 0.5329, 0.899, 0.5522, 0.898, 0.135, 0.02984, 0.1439, 0.03826, 0.1145, 0.05812, 0.1051, 0.05, 0.1439, 0.03826, 0.155, 0.05242, 0.1269, 0.0714, 0.1145, 0.05812, 0.155, 0.05242, 0.1666, 0.07014, 0.1405, 0.08781, 0.1269, 0.0714, 0.1666, 0.07014, 0.177, 0.08873, 0.1531, 0.1049, 0.1405, 0.08781, 0.177, 0.08873, 0.1846, 0.1054, 0.163, 0.12, 0.1531, 0.1049, 0.1409, 0.5462, 0.1576, 0.5599, 0.1471, 0.5766, 0.1294, 0.5646, 0.1576, 0.5599, 0.1768, 0.5692, 0.167, 0.5848, 0.1471, 0.5766, 0.1768, 0.5692, 0.1955, 0.5726, 0.1859, 0.5878, 0.167, 0.5848, 0.6776, 0.3981, 0.6687, 0.4065, 0.6504, 0.3941, 0.6597, 0.386, 0.6687, 0.4065, 0.6576, 0.4207, 0.638, 0.4074, 0.6504, 0.3941, 0.6576, 0.4207, 0.646, 0.4384, 0.6244, 0.4238, 0.638, 0.4074, 0.646, 0.4384, 0.6356, 0.457, 0.6117, 0.4409, 0.6244, 0.4238, 0.6356, 0.457, 0.6281, 0.4736, 0.6019, 0.456, 0.6117, 0.4409, 0.6147, 0.9333, 0.5969, 0.9456, 0.5839, 0.9206, 0.6026, 0.91, 0.5969, 0.9456, 0.577, 0.9533, 0.5634, 0.9271, 0.5839, 0.9206, 0.577, 0.9533, 0.558, 0.9551, 0.5443, 0.9285, 0.5634, 0.9271, 0.04794, 0.5333, 0.02765, 0.5363, 0.0326, 0.511, 0.05296, 0.5077, 0.1752, 0.02229, 0.185, 0.03714, 0.155, 0.05242, 0.1439, 0.03826, 0.185, 0.03714, 0.1945, 0.05592, 0.1666, 0.07014, 0.155, 0.05242, 0.1945, 0.05592, 0.2025, 0.07575, 0.177, 0.08873, 0.1666, 0.07014, 0.2025, 0.07575, 0.2076, 0.09363, 0.1846, 0.1054, 0.177, 0.08873, 0.1538, 0.5304, 0.1693, 0.5455, 0.1576, 0.5599, 0.1409, 0.5462, 0.1693, 0.5455, 0.1877, 0.5558, 0.1768, 0.5692, 0.1576, 0.5599, 0.8993, 0.7615, 0.9208, 0.7584, 0.9242, 0.7738, 0.9027, 0.7772, 0.9208, 0.7584, 0.9412, 0.761, 0.9446, 0.7767, 0.9242, 0.7738, 0.6883, 0.4165, 0.6786, 0.4314, 0.6576, 0.4207, 0.6687, 0.4065, 0.6786, 0.4314, 0.669, 0.4501, 0.646, 0.4384, 0.6576, 0.4207, 0.669, 0.4501, 0.6611, 0.47, 0.6356, 0.457, 0.646, 0.4384, 0.6611, 0.47, 0.656, 0.4878, 0.6281, 0.4736, 0.6356, 0.457, 0.6286, 0.9536, 0.6119, 0.9674, 0.5969, 0.9456, 0.6147, 0.9333, 0.6119, 0.9674, 0.5927, 0.9761, 0.577, 0.9533, 0.5969, 0.9456, 0.06957, 0.5359, 0.04794, 0.5333, 0.05296, 0.5077, 0.07452, 0.5107, 0.04366, 0.5621, 0.02344, 0.5646, 0.02765, 0.5363, 0.04794, 0.5333, 0.208, 0.01046, 0.2163, 0.02584, 0.185, 0.03714, 0.1752, 0.02229, 0.2163, 0.02584, 0.2237, 0.04539, 0.1945, 0.05592, 0.185, 0.03714, 0.2237, 0.04539, 0.2291, 0.06614, 0.2025, 0.07575, 0.1945, 0.05592, 0.2291, 0.06614, 0.2317, 0.08494, 0.2076, 0.09363, 0.2025, 0.07575, 0.1678, 0.5175, 0.1821, 0.5338, 0.1693, 0.5455, 0.1538, 0.5304, 0.8765, 0.7508, 0.8963, 0.7439, 0.8993, 0.7615, 0.8798, 0.7696, 0.8963, 0.7439, 0.9179, 0.7412, 0.9208, 0.7584, 0.8993, 0.7615, 0.9179, 0.7412, 0.9382, 0.7433, 0.9412, 0.761, 0.9208, 0.7584, 0.7088, 0.4239, 0.7005, 0.4393, 0.6786, 0.4314, 0.6883, 0.4165, 0.7005, 0.4393, 0.6931, 0.4588, 0.669, 0.4501, 0.6786, 0.4314, 0.6931, 0.4588, 0.6877, 0.4796, 0.6611, 0.47, 0.669, 0.4501, 0.6877, 0.4796, 0.6852, 0.4984, 0.656, 0.4878, 0.6611, 0.47, 0.6442, 0.9706, 0.6286, 0.9857, 0.6119, 0.9674, 0.6286, 0.9536, 0.08524, 0.5707, 0.06536, 0.5642, 0.06957, 0.5359, 0.08926, 0.5436, 0.06536, 0.5642, 0.04366, 0.5621, 0.04794, 0.5333, 0.06957, 0.5359, 0.04022, 0.5934, 0.02005, 0.5955, 0.02344, 0.5646, 0.04366, 0.5621, 0.2417, 0.00299, 0.2485, 0.01869, 0.2163, 0.02584, 0.208, 0.01046, 0.2485, 0.01869, 0.2537, 0.03874, 0.2237, 0.04539, 0.2163, 0.02584, 0.2537, 0.03874, 0.2565, 0.06008, 0.2291, 0.06614, 0.2237, 0.04539, 0.2565, 0.06008, 0.2564, 0.07945, 0.2317, 0.08494, 0.2291, 0.06614, 0.1827, 0.5077, 0.1956, 0.5249, 0.1821, 0.5338, 0.1678, 0.5175, 0.8738, 0.7302, 0.8937, 0.7246, 0.8963, 0.7439, 0.8765, 0.7508, 0.8937, 0.7246, 0.9154, 0.7225, 0.9179, 0.7412, 0.8963, 0.7439, 0.9154, 0.7225, 0.9356, 0.7241, 0.9382, 0.7433, 0.9179, 0.7412, 0.7299, 0.4286, 0.7231, 0.4443, 0.7005, 0.4393, 0.7088, 0.4239, 0.7231, 0.4443, 0.7179, 0.4643, 0.6931, 0.4588, 0.7005, 0.4393, 0.7179, 0.4643, 0.7151, 0.4856, 0.6877, 0.4796, 0.6931, 0.4588, 0.7151, 0.4856, 0.7151, 0.505, 0.6852, 0.4984, 0.6877, 0.4796, 0.6612, 0.984, 0.6468, 1.0, 0.6286, 0.9857, 0.6442, 0.9706, 0.082, 0.6002, 0.06197, 0.5951, 0.06536, 0.5642, 0.08524, 0.5707, 0.06197, 0.5951, 0.04022, 0.5934, 0.04366, 0.5621, 0.06536, 0.5642, 0.03767, 0.6269, 0.01754, 0.6284, 0.02005, 0.5955, 0.04022, 0.5934, 0.2757, 0.0, 0.281, 0.01583, 0.2485, 0.01869, 0.2417, 0.00299, 0.281, 0.01583, 0.2839, 0.03608, 0.2537, 0.03874, 0.2485, 0.01869, 0.2839, 0.03608, 0.2841, 0.05765, 0.2565, 0.06008, 0.2537, 0.03874, 0.2841, 0.05765, 0.2814, 0.07726, 0.2564, 0.07945, 0.2565, 0.06008, 0.8564, 0.7141, 0.8717, 0.7082, 0.8738, 0.7302, 0.8587, 0.7383, 0.8717, 0.7082, 0.8917, 0.7041, 0.8937, 0.7246, 0.8738, 0.7302, 0.8917, 0.7041, 0.9135, 0.7024, 0.9154, 0.7225, 0.8937, 0.7246, 0.9135, 0.7024, 0.9336, 0.7035, 0.9356, 0.7241, 0.9154, 0.7225, 0.7511, 0.4304, 0.7458, 0.4463, 0.7231, 0.4443, 0.7299, 0.4286, 0.7458, 0.4463, 0.7428, 0.4665, 0.7179, 0.4643, 0.7231, 0.4443, 0.7428, 0.4665, 0.7427, 0.4881, 0.7151, 0.4856, 0.7179, 0.4643, 0.7427, 0.4881, 0.7454, 0.5077, 0.7151, 0.505, 0.7151, 0.4856, 0.09501, 0.6374, 0.0796, 0.6317, 0.082, 0.6002, 0.09724, 0.6081, 0.0796, 0.6317, 0.05946, 0.6281, 0.06197, 0.5951, 0.082, 0.6002, 0.05946, 0.6281, 0.03767, 0.6269, 0.04022, 0.5934, 0.06197, 0.5951, 0.03605, 0.6619, 0.01595, 0.6629, 0.01754, 0.6284, 0.03767, 0.6269, 0.3094, 0.001543, 0.3132, 0.01731, 0.281, 0.01583, 0.2757, 0.0, 0.3132, 0.01731, 0.3139, 0.03745, 0.2839, 0.03608, 0.281, 0.01583, 0.3139, 0.03745, 0.3115, 0.0589, 0.2841, 0.05765, 0.2839, 0.03608, 0.3115, 0.0589, 0.3061, 0.07839, 0.2814, 0.07726, 0.2841, 0.05765, 0.8546, 0.6889, 0.8701, 0.6852, 0.8717, 0.7082, 0.8564, 0.7141, 0.8701, 0.6852, 0.8902, 0.6826, 0.8917, 0.7041, 0.8717, 0.7082, 0.8902, 0.6826, 0.912, 0.6815, 0.9135, 0.7024, 0.8917, 0.7041, 0.912, 0.6815, 0.9322, 0.682, 0.9336, 0.7035, 0.9135, 0.7024, 0.7721, 0.4295, 0.7683, 0.4452, 0.7458, 0.4463, 0.7511, 0.4304, 0.7683, 0.4452, 0.7676, 0.4654, 0.7428, 0.4665, 0.7458, 0.4463, 0.7676, 0.4654, 0.7701, 0.4868, 0.7427, 0.4881, 0.7428, 0.4665, 0.7701, 0.4868, 0.7754, 0.5063, 0.7454, 0.5077, 0.7427, 0.4881, 0.09359, 0.668, 0.07807, 0.6647, 0.0796, 0.6317, 0.09501, 0.6374, 0.07807, 0.6647, 0.05787, 0.6625, 0.05946, 0.6281, 0.0796, 0.6317, 0.05787, 0.6625, 0.03605, 0.6619, 0.03767, 0.6269, 0.05946, 0.6281, 0.0354, 0.6977, 0.0153, 0.6982, 0.01595, 0.6629, 0.03605, 0.6619, 0.0153, 0.6982, 0.0, 0.6991, 0.0006176, 0.6653, 0.01595, 0.6629, 0.3446, 0.02309, 0.3432, 0.04283, 0.3139, 0.03745, 0.3132, 0.01731, 0.3432, 0.04283, 0.3381, 0.06381, 0.3115, 0.0589, 0.3139, 0.03745, 0.3381, 0.06381, 0.3303, 0.08283, 0.3061, 0.07839, 0.3115, 0.0589, 0.8536, 0.6629, 0.8691, 0.6616, 0.8701, 0.6852, 0.8546, 0.6889, 0.8691, 0.6616, 0.8894, 0.6605, 0.8902, 0.6826, 0.8701, 0.6852, 0.8894, 0.6605, 0.9112, 0.66, 0.912, 0.6815, 0.8902, 0.6826, 0.9112, 0.66, 0.9313, 0.66, 0.9322, 0.682, 0.912, 0.6815, 0.9313, 0.66, 0.9466, 0.6606, 0.9475, 0.6842, 0.9322, 0.682, 0.7903, 0.4412, 0.7917, 0.4609, 0.7676, 0.4654, 0.7683, 0.4452, 0.7917, 0.4609, 0.7967, 0.4819, 0.7701, 0.4868, 0.7676, 0.4654, 0.7967, 0.4819, 0.8046, 0.5009, 0.7754, 0.5063, 0.7701, 0.4868, 0.09302, 0.6995, 0.07746, 0.6984, 0.07807, 0.6647, 0.09359, 0.668, 0.07746, 0.6984, 0.05722, 0.6978, 0.05787, 0.6625, 0.07807, 0.6647, 0.05722, 0.6978, 0.0354, 0.6977, 0.03605, 0.6619, 0.05787, 0.6625, 0.03571, 0.7339, 0.01562, 0.7338, 0.0153, 0.6982, 0.0354, 0.6977, 0.01562, 0.7338, 0.0002979, 0.7332, 0.0, 0.6991, 0.0153, 0.6982, 0.3746, 0.03308, 0.3711, 0.05214, 0.3432, 0.04283, 0.3446, 0.02309, 0.3711, 0.05214, 0.3636, 0.0723, 0.3381, 0.06381, 0.3432, 0.04283, 0.3636, 0.0723, 0.3533, 0.09051, 0.3303, 0.08283, 0.3381, 0.06381, 0.8533, 0.6368, 0.8688, 0.6377, 0.8691, 0.6616, 0.8536, 0.6629, 0.8688, 0.6377, 0.8891, 0.6383, 0.8894, 0.6605, 0.8691, 0.6616, 0.8891, 0.6383, 0.9109, 0.6383, 0.9112, 0.66, 0.8894, 0.6605, 0.9109, 0.6383, 0.931, 0.6377, 0.9313, 0.66, 0.9112, 0.66, 0.931, 0.6377, 0.9463, 0.6367, 0.9466, 0.6606, 0.9313, 0.66, 0.8113, 0.4342, 0.8148, 0.4532, 0.7917, 0.4609, 0.7903, 0.4412, 0.8148, 0.4532, 0.8223, 0.4734, 0.7967, 0.4819, 0.7917, 0.4609, 0.8223, 0.4734, 0.8326, 0.4916, 0.8046, 0.5009, 0.7967, 0.4819, 0.09329, 0.7312, 0.07775, 0.7325, 0.07746, 0.6984, 0.09302, 0.6995, 0.07775, 0.7325, 0.05753, 0.7335, 0.05722, 0.6978, 0.07746, 0.6984, 0.05753, 0.7335, 0.03571, 0.7339, 0.0354, 0.6977, 0.05722, 0.6978, 0.037, 0.7698, 0.01688, 0.7691, 0.01562, 0.7338, 0.03571, 0.7339, 0.01688, 0.7691, 0.001506, 0.7669, 0.0002979, 0.7332, 0.01562, 0.7338, 0.4028, 0.04711, 0.3973, 0.0652, 0.3711, 0.05214, 0.3746, 0.03308, 0.3973, 0.0652, 0.3876, 0.08423, 0.3636, 0.0723, 0.3711, 0.05214, 0.3876, 0.08423, 0.375, 0.1013, 0.3533, 0.09051, 0.3636, 0.0723, 0.375, 0.1013, 0.3615, 0.1138, 0.3418, 0.104, 0.3533, 0.09051, 0.8692, 0.6141, 0.8894, 0.6162, 0.8891, 0.6383, 0.8688, 0.6377, 0.8894, 0.6162, 0.9112, 0.6167, 0.9109, 0.6383, 0.8891, 0.6383, 0.9112, 0.6167, 0.9313, 0.6156, 0.931, 0.6377, 0.9109, 0.6383, 0.9313, 0.6156, 0.9466, 0.6131, 0.9463, 0.6367, 0.931, 0.6377, 0.831, 0.4244, 0.8364, 0.4425, 0.8148, 0.4532, 0.8113, 0.4342, 0.8364, 0.4425, 0.8462, 0.4615, 0.8223, 0.4734, 0.8148, 0.4532, 0.8462, 0.4615, 0.8588, 0.4786, 0.8326, 0.4916, 0.8223, 0.4734, 0.8588, 0.4786, 0.8723, 0.4911, 0.8441, 0.5051, 0.8326, 0.4916, 0.07896, 0.7663, 0.0588, 0.7688, 0.05753, 0.7335, 0.07775, 0.7325, 0.0588, 0.7688, 0.037, 0.7698, 0.03571, 0.7339, 0.05753, 0.7335, 0.03923, 0.8047, 0.01907, 0.8036, 0.01688, 0.7691, 0.037, 0.7698, 0.01907, 0.8036, 0.003604, 0.7998, 0.001506, 0.7669, 0.01688, 0.7691, 0.4286, 0.06494, 0.4214, 0.0818, 0.3973, 0.0652, 0.4028, 0.04711, 0.4214, 0.0818, 0.4095, 0.09938, 0.3876, 0.08423, 0.3973, 0.0652, 0.4095, 0.09938, 0.3948, 0.115, 0.375, 0.1013, 0.3876, 0.08423, 0.3948, 0.115, 0.3795, 0.1263, 0.3615, 0.1138, 0.375, 0.1013, 0.8701, 0.5911, 0.8903, 0.5947, 0.8894, 0.6162, 0.8692, 0.6141, 0.8903, 0.5947, 0.9121, 0.5957, 0.9112, 0.6167, 0.8894, 0.6162, 0.9121, 0.5957, 0.9322, 0.5941, 0.9313, 0.6156, 0.9112, 0.6167, 0.9322, 0.5941, 0.9476, 0.5901, 0.9466, 0.6131, 0.9313, 0.6156, 0.849, 0.4119, 0.8562, 0.4288, 0.8364, 0.4425, 0.831, 0.4244, 0.8562, 0.4288, 0.8681, 0.4463, 0.8462, 0.4615, 0.8364, 0.4425, 0.8681, 0.4463, 0.8828, 0.462, 0.8588, 0.4786, 0.8462, 0.4615, 0.8828, 0.462, 0.8981, 0.4732, 0.8723, 0.4911, 0.8588, 0.4786, 0.08106, 0.7992, 0.06099, 0.8032, 0.0588, 0.7688, 0.07896, 0.7663, 0.06099, 0.8032, 0.03923, 0.8047, 0.037, 0.7698, 0.0588, 0.7688, 0.04236, 0.8381, 0.02216, 0.8365, 0.01907, 0.8036, 0.03923, 0.8047, 0.3754, 0.5242, 0.3576, 0.5354, 0.3385, 0.5196, 0.3554, 0.5077, 0.4516, 0.08626, 0.4428, 0.1017, 0.4214, 0.0818, 0.4286, 0.06494, 0.4428, 0.1017, 0.4291, 0.1175, 0.4095, 0.09938, 0.4214, 0.0818, 0.4291, 0.1175, 0.4125, 0.1314, 0.3948, 0.115, 0.4095, 0.09938, 0.4125, 0.1314, 0.3956, 0.1412, 0.3795, 0.1263, 0.3948, 0.115, 0.8717, 0.569, 0.8918, 0.5741, 0.8903, 0.5947, 0.8701, 0.5911, 0.8918, 0.5741, 0.9135, 0.5757, 0.9121, 0.5957, 0.8903, 0.5947, 0.9135, 0.5757, 0.9337, 0.5735, 0.9322, 0.5941, 0.9121, 0.5957, 0.2519, 0.8388, 0.2706, 0.8485, 0.2581, 0.8606, 0.2403, 0.8501, 0.8651, 0.397, 0.8739, 0.4124, 0.8562, 0.4288, 0.849, 0.4119, 0.8739, 0.4124, 0.8877, 0.4282, 0.8681, 0.4463, 0.8562, 0.4288, 0.8877, 0.4282, 0.9042, 0.4421, 0.8828, 0.462, 0.8681, 0.4463, 0.9042, 0.4421, 0.9211, 0.4519, 0.8981, 0.4732, 0.8828, 0.462, 0.08401, 0.8306, 0.06408, 0.8361, 0.06099, 0.8032, 0.08106, 0.7992, 0.06408, 0.8361, 0.04236, 0.8381, 0.03923, 0.8047, 0.06099, 0.8032, 0.04635, 0.8694, 0.02609, 0.8673, 0.02216, 0.8365, 0.04236, 0.8381, 0.3941, 0.5446, 0.3755, 0.5549, 0.3576, 0.5354, 0.3754, 0.5242, 0.3755, 0.5549, 0.3596, 0.5696, 0.343, 0.5514, 0.3576, 0.5354, 0.4613, 0.1244, 0.4459, 0.1383, 0.4291, 0.1175, 0.4428, 0.1017, 0.4459, 0.1383, 0.4277, 0.1502, 0.4125, 0.1314, 0.4291, 0.1175, 0.4277, 0.1502, 0.4095, 0.1583, 0.3956, 0.1412, 0.4125, 0.1314, 0.8739, 0.5483, 0.8938, 0.5548, 0.8918, 0.5741, 0.8717, 0.569, 0.8938, 0.5548, 0.9155, 0.5568, 0.9135, 0.5757, 0.8918, 0.5741, 0.9155, 0.5568, 0.9357, 0.5542, 0.9337, 0.5735, 0.9135, 0.5757, 0.2625, 0.8251, 0.2819, 0.8338, 0.2706, 0.8485, 0.2519, 0.8388, 0.2819, 0.8338, 0.299, 0.8471, 0.2865, 0.8632, 0.2706, 0.8485, 0.8892, 0.3936, 0.9045, 0.4074, 0.8877, 0.4282, 0.8739, 0.4124, 0.9045, 0.4074, 0.9227, 0.4193, 0.9042, 0.4421, 0.8877, 0.4282, 0.9227, 0.4193, 0.9409, 0.4275, 0.9211, 0.4519, 0.9042, 0.4421, 0.08777, 0.8601, 0.06801, 0.8669, 0.06408, 0.8361, 0.08401, 0.8306, 0.06801, 0.8669, 0.04635, 0.8694, 0.04236, 0.8381, 0.06408, 0.8361, 0.05113, 0.8981, 0.03079, 0.8955, 0.02609, 0.8673, 0.04635, 0.8694, 0.4112, 0.5687, 0.3919, 0.578, 0.3755, 0.5549, 0.3941, 0.5446, 0.3919, 0.578, 0.3749, 0.591, 0.3596, 0.5696, 0.3755, 0.5549, 0.4764, 0.1497, 0.4598, 0.1614, 0.4459, 0.1383, 0.4613, 0.1244, 0.4598, 0.1614, 0.4402, 0.171, 0.4277, 0.1502, 0.4459, 0.1383, 0.4402, 0.171, 0.4209, 0.1773, 0.4095, 0.1583, 0.4277, 0.1502, 0.8766, 0.5294, 0.8964, 0.5371, 0.8938, 0.5548, 0.8739, 0.5483, 0.8964, 0.5371, 0.918, 0.5396, 0.9155, 0.5568, 0.8938, 0.5548, 0.918, 0.5396, 0.9383, 0.5365, 0.9357, 0.5542, 0.9155, 0.5568, 0.2719, 0.8092, 0.2919, 0.8169, 0.2819, 0.8338, 0.2625, 0.8251, 0.2919, 0.8169, 0.31, 0.8285, 0.299, 0.8471, 0.2819, 0.8338, 0.9017, 0.3727, 0.9184, 0.3844, 0.9045, 0.4074, 0.8892, 0.3936, 0.9184, 0.3844, 0.9379, 0.3941, 0.9227, 0.4193, 0.9045, 0.4074, 0.9379, 0.3941, 0.9572, 0.4003, 0.9409, 0.4275, 0.9227, 0.4193, 0.09226, 0.8871, 0.07271, 0.8952, 0.06801, 0.8669, 0.08777, 0.8601, 0.07271, 0.8952, 0.05113, 0.8981, 0.04635, 0.8694, 0.06801, 0.8669, 0.4454, 0.5923, 0.4264, 0.596, 0.4112, 0.5687, 0.43, 0.5646, 0.4264, 0.596, 0.4064, 0.604, 0.3919, 0.578, 0.4112, 0.5687, 0.4064, 0.604, 0.3884, 0.6153, 0.3749, 0.591, 0.3919, 0.578, 0.4881, 0.1771, 0.4704, 0.1863, 0.4598, 0.1614, 0.4764, 0.1497, 0.4704, 0.1863, 0.4498, 0.1936, 0.4402, 0.171, 0.4598, 0.1614, 0.4498, 0.1936, 0.4296, 0.1979, 0.4209, 0.1773, 0.4402, 0.171, 0.8799, 0.5125, 0.8994, 0.5213, 0.8964, 0.5371, 0.8766, 0.5294, 0.8994, 0.5213, 0.921, 0.5242, 0.918, 0.5396, 0.8964, 0.5371, 0.2607, 0.7894, 0.2799, 0.7914, 0.2719, 0.8092, 0.2528, 0.8067, 0.2799, 0.7914, 0.3005, 0.7978, 0.2919, 0.8169, 0.2719, 0.8092, 0.3005, 0.7978, 0.3194, 0.8076, 0.31, 0.8285, 0.2919, 0.8169, 0.9113, 0.3501, 0.929, 0.3594, 0.9184, 0.3844, 0.9017, 0.3727, 0.929, 0.3594, 0.9495, 0.3667, 0.9379, 0.3941, 0.9184, 0.3844, 0.9495, 0.3667, 0.9697, 0.3709, 0.9572, 0.4003, 0.9379, 0.3941, 0.09742, 0.9111, 0.0781, 0.9203, 0.07271, 0.8952, 0.09226, 0.8871, 0.0781, 0.9203, 0.0566, 0.9237, 0.05113, 0.8981, 0.07271, 0.8952, 0.4586, 0.6228, 0.4395, 0.626, 0.4264, 0.596, 0.4454, 0.5923, 0.4395, 0.626, 0.4188, 0.6328, 0.4064, 0.604, 0.4264, 0.596, 0.4188, 0.6328, 0.4, 0.642, 0.3884, 0.6153, 0.4064, 0.604, 0.4959, 0.2061, 0.4776, 0.2128, 0.4704, 0.1863, 0.4881, 0.1771, 0.4776, 0.2128, 0.4564, 0.2176, 0.4498, 0.1936, 0.4704, 0.1863, 0.4564, 0.2176, 0.4355, 0.2197, 0.4296, 0.1979, 0.4498, 0.1936, 0.4355, 0.2197, 0.4183, 0.2187, 0.4128, 0.1984, 0.4296, 0.1979, 0.9028, 0.5077, 0.9243, 0.5109, 0.921, 0.5242, 0.8994, 0.5213, 0.267, 0.7705, 0.2864, 0.7721, 0.2799, 0.7914, 0.2607, 0.7894, 0.2864, 0.7721, 0.3075, 0.7771, 0.3005, 0.7978, 0.2799, 0.7914, 0.3075, 0.7771, 0.3271, 0.7848, 0.3194, 0.8076, 0.3005, 0.7978, 0.9178, 0.3262, 0.9362, 0.3329, 0.929, 0.3594, 0.9113, 0.3501, 0.9362, 0.3329, 0.9574, 0.3377, 0.9495, 0.3667, 0.929, 0.3594, 0.9574, 0.3377, 0.9782, 0.3398, 0.9697, 0.3709, 0.9495, 0.3667, 0.9782, 0.3398, 0.9954, 0.3388, 0.9866, 0.3714, 0.9697, 0.3709, 0.0841, 0.942, 0.06269, 0.9456, 0.0566, 0.9237, 0.0781, 0.9203])
me_donut.materials.append(mat_maspots)
me_donut.use_remesh_preserve_volume = False
me_donut.use_remesh_preserve_attributes = False
me_donut.use_mirror_vertex_groups = False
me_donut.update()

# ---- objects
ob_donut = bpy.data.objects.new('Donut', me_donut)
ob_lamp = bpy.data.objects.new('Lamp', light_spot)
ob_camera = bpy.data.objects.new('Camera', cam_camera)

# ---- transforms, parenting, visibility, modifiers, constraints
ob_donut.location = (0.0, 0.0, 0.0)
ob_donut.lock_rotations_4d = False
ob_donut.empty_display_type = 'ARROWS'
ob_donut.lineart.crease_threshold = 0.0
ob_lamp.location = (4.076, 1.005, 5.904)
ob_lamp.rotation_euler = (0.6503, 0.05522, 1.866)
ob_lamp.lock_rotations_4d = False
ob_lamp.empty_display_type = 'ARROWS'
ob_lamp.color = (0.0, 0.0, 0.0, 0.0)
ob_lamp.lineart.crease_threshold = 0.0
ob_camera.location = (2.408, -2.053, 1.687)
ob_camera.rotation_euler = (1.109, 0.01082, 0.8149)
ob_camera.scale = (0.4698, 0.4698, 0.4698)
ob_camera.lock_rotations_4d = False
ob_camera.empty_display_type = 'ARROWS'
ob_camera.color = (0.0, 0.0, 0.0, 0.0)
ob_camera.display_type = 'WIRE'
ob_camera.lineart.crease_threshold = 0.0

# ---- collection membership
col_collection_1.objects.link(ob_donut)
col_collection_1.objects.link(ob_lamp)
col_collection_1.objects.link(ob_camera)

# ---- scene / render settings (as saved in the file)
scene.camera = ob_camera
scene.frame_start = 1; scene.frame_end = 250; scene.frame_set(1)
scene.render.engine = 'BLENDER_EEVEE_NEXT'
scene.render.image_settings.file_format = 'JPEG'
scene.render.image_settings.color_mode = 'RGB'
scene.render.image_settings.compression = 90
scene.render.resolution_x = 800
scene.render.resolution_y = 600
scene.render.pixel_aspect_x = 100.0
scene.render.pixel_aspect_y = 100.0
scene.render.fps = 25
scene.render.dither_intensity = 0.0
scene.render.use_compositing = False
scene.render.use_sequencer = False
scene.render.bake_margin = 2
scene.render.bake_bias = 0.0
scene.render.use_stamp_time = False
scene.render.use_stamp_date = False
scene.render.use_stamp_frame = False
scene.render.use_stamp_camera = False
scene.render.use_stamp_scene = False
scene.render.use_stamp_filename = False
scene.render.use_stamp_render_time = False
scene.render.stamp_font_size = 0
scene.cycles.use_denoising = False
scene.cycles.samples = 10
scene.cycles.sampling_pattern = 'TABULATED_SOBOL'
scene.cycles.light_sampling_threshold = 0.0
scene.cycles.use_adaptive_sampling = False
scene.cycles.use_light_tree = False
scene.cycles.blur_glossy = 0.0
scene.cycles.volume_bounces = 1
scene.cycles.pixel_filter_type = 'GAUSSIAN'
scene.cycles.sample_clamp_indirect = 0.0
scene.view_settings.view_transform = 'Raw'
bpy.context.view_layer.update()
